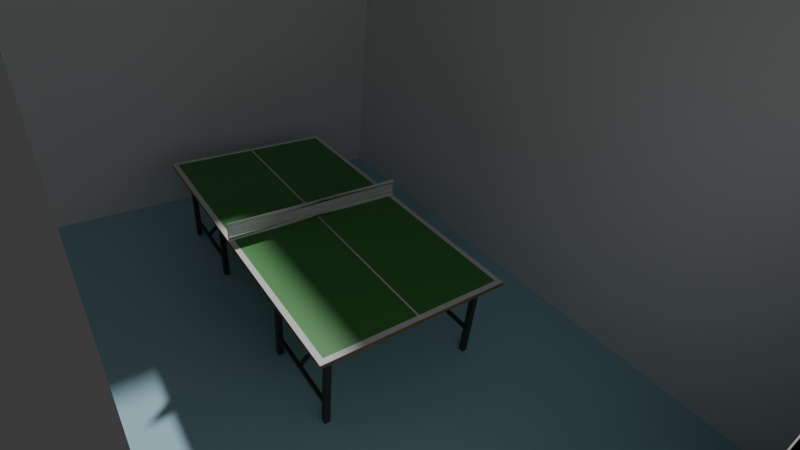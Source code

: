 # Source: Lab.blend  (saved by Blender 4.4.32; exported with 4.5.12 LTS)
import bpy
from mathutils import Matrix  # noqa: F401  (used for matrix-valued properties, if any)

bpy.ops.wm.read_factory_settings(use_empty=True)
scene = bpy.context.scene
scene.name = 'Scene'

# ---- collections
col_collection = bpy.data.collections.new('Collection'); scene.collection.children.link(col_collection)
col_walls = bpy.data.collections.new('Walls'); scene.collection.children.link(col_walls)

# ---- materials (node trees are filled in below, after node groups)
mat_w = bpy.data.materials.new('w')
mat_w.roughness = 1.0
mat_b_001 = bpy.data.materials.new('b.001')
mat_b_001.diffuse_color = (0.06712, 0.3166, 0.06595, 1.0)
mat_b_001.roughness = 0.5
mat_metal = bpy.data.materials.new('metal')
mat_metal.diffuse_color = (0.04955, 0.04955, 0.04955, 1.0)
mat_metal.roughness = 0.5
mat_br = bpy.data.materials.new('br')
mat_br.diffuse_color = (0.2668, 0.16, 0.06712, 1.0)
mat_br.roughness = 0.5
mat_floor = bpy.data.materials.new('Floor')
mat_wall = bpy.data.materials.new('Wall')

# ---- material node trees
mat_w.use_nodes = True; mat_w.node_tree.nodes.clear()
_N = mat_w.node_tree.nodes; _L = mat_w.node_tree.links
n0 = _N.new('ShaderNodeBsdfPrincipled'); n0.name = 'Principled BSDF'; n0.location = (10, 300)
n0.inputs[2].default_value = 1.0
n0.inputs[27].default_value = (0.8, 0.8, 0.8, 1.0)
n1 = _N.new('ShaderNodeOutputMaterial'); n1.name = 'Material Output'; n1.location = (300, 300)
n2 = _N.new('ShaderNodeNormalMap'); n2.name = 'Normal Map'; n2.location = (-300, -300)
n2.label = 'Normal/Map'
_L.new(n0.outputs[0], n1.inputs[0])
_L.new(n2.outputs[0], n0.inputs[5])
n1.is_active_output = True
mat_b_001.use_nodes = True; mat_b_001.node_tree.nodes.clear()
_N = mat_b_001.node_tree.nodes; _L = mat_b_001.node_tree.links
n0 = _N.new('ShaderNodeBsdfPrincipled'); n0.name = 'Principled BSDF'; n0.location = (10, 300)
n0.inputs[0].default_value = (0.06712, 0.3166, 0.06595, 1.0)
n0.inputs[27].default_value = (0.06712, 0.3166, 0.06595, 1.0)
n1 = _N.new('ShaderNodeOutputMaterial'); n1.name = 'Material Output'; n1.location = (300, 300)
n2 = _N.new('ShaderNodeNormalMap'); n2.name = 'Normal Map'; n2.location = (-300, -300)
n2.label = 'Normal/Map'
_L.new(n0.outputs[0], n1.inputs[0])
_L.new(n2.outputs[0], n0.inputs[5])
n1.is_active_output = True
mat_metal.use_nodes = True; mat_metal.node_tree.nodes.clear()
_N = mat_metal.node_tree.nodes; _L = mat_metal.node_tree.links
n0 = _N.new('ShaderNodeBsdfPrincipled'); n0.name = 'Principled BSDF'; n0.location = (10, 300)
n0.inputs[0].default_value = (0.04955, 0.04955, 0.04955, 1.0)
n0.inputs[27].default_value = (0.04955, 0.04955, 0.04955, 1.0)
n1 = _N.new('ShaderNodeOutputMaterial'); n1.name = 'Material Output'; n1.location = (300, 300)
n2 = _N.new('ShaderNodeNormalMap'); n2.name = 'Normal Map'; n2.location = (-300, -300)
n2.label = 'Normal/Map'
_L.new(n0.outputs[0], n1.inputs[0])
_L.new(n2.outputs[0], n0.inputs[5])
n1.is_active_output = True
mat_br.use_nodes = True; mat_br.node_tree.nodes.clear()
_N = mat_br.node_tree.nodes; _L = mat_br.node_tree.links
n0 = _N.new('ShaderNodeBsdfPrincipled'); n0.name = 'Principled BSDF'; n0.location = (10, 300)
n0.inputs[0].default_value = (0.2668, 0.16, 0.06712, 1.0)
n0.inputs[27].default_value = (0.2668, 0.16, 0.06712, 1.0)
n1 = _N.new('ShaderNodeOutputMaterial'); n1.name = 'Material Output'; n1.location = (300, 300)
n2 = _N.new('ShaderNodeNormalMap'); n2.name = 'Normal Map'; n2.location = (-300, -300)
n2.label = 'Normal/Map'
_L.new(n0.outputs[0], n1.inputs[0])
_L.new(n2.outputs[0], n0.inputs[5])
n1.is_active_output = True
mat_floor.use_nodes = True; mat_floor.node_tree.nodes.clear()
_N = mat_floor.node_tree.nodes; _L = mat_floor.node_tree.links
n0 = _N.new('ShaderNodeBsdfPrincipled'); n0.name = 'Principled BSDF'; n0.location = (10, 300)
n0.inputs[0].default_value = (0.4179, 0.6867, 0.7913, 1.0)
n1 = _N.new('ShaderNodeOutputMaterial'); n1.name = 'Material Output'; n1.location = (300, 300)
_L.new(n0.outputs[0], n1.inputs[0])
n1.is_active_output = True
mat_wall.use_nodes = True; mat_wall.node_tree.nodes.clear()
_N = mat_wall.node_tree.nodes; _L = mat_wall.node_tree.links
n0 = _N.new('ShaderNodeBsdfPrincipled'); n0.name = 'Principled BSDF'; n0.location = (10, 300)
n1 = _N.new('ShaderNodeOutputMaterial'); n1.name = 'Material Output'; n1.location = (300, 300)
_L.new(n0.outputs[0], n1.inputs[0])
n1.is_active_output = True

# ---- world
world_world = bpy.data.worlds.new('World'); scene.world = world_world
world_world.use_nodes = True; world_world.node_tree.nodes.clear()
_N = world_world.node_tree.nodes; _L = world_world.node_tree.links
n0 = _N.new('ShaderNodeOutputWorld'); n0.name = 'World Output'; n0.location = (300, 300)
n1 = _N.new('ShaderNodeBackground'); n1.name = 'Background'; n1.location = (10, 300)
n1.inputs[0].default_value = (0.05088, 0.05088, 0.05088, 1.0)
_L.new(n1.outputs[0], n0.inputs[0])
n0.is_active_output = True
world_world.color = (0.05088, 0.05088, 0.05088)
world_world.sun_shadow_jitter_overblur = 0.0

# ---- cameras
cam_camera = bpy.data.cameras.new('Camera')
cam_camera.clip_end = 100.0
cam_camera.lens = 23.46
cam_camera.ortho_scale = 7.314
cam_camera.lens_unit = 'FOV'

# ---- meshes
me_cube_005 = bpy.data.meshes.new('Cube.005')
me_cube_005.from_pydata([(5.789, -3.087, 0.006359), (5.789, -3.087, 2.394), (5.789, -2.884, 0.006359), (5.789, -2.884, 2.394), (5.992, -3.087, 0.006359), (5.992, -3.087, 2.394), (5.992, -2.884, 0.006359), (5.992, -2.884, 2.394), (2.474, -3.087, 0.006359), (2.474, -3.087, 2.394), (2.474, -2.884, 0.006359), (2.474, -2.884, 2.394), (2.677, -3.087, 0.006359), (2.677, -3.087, 2.394), (2.677, -2.884, 0.006359), (2.677, -2.884, 2.394), (2.65, -3.113, 0.7474), (5.818, -3.113, 0.7474), (2.65, -3.005, 0.7474), (5.818, -3.005, 0.7474), (2.65, -3.113, 0.64), (5.818, -3.113, 0.64), (2.65, -3.005, 0.64), (5.818, -3.005, 0.64), (4.288, -3.077, 0.7388), (4.288, -0.4238, 2.453), (4.18, -3.077, 0.7388), (4.18, -0.4238, 2.453), (4.288, -3.018, 0.6489), (4.288, -0.3652, 2.363), (4.18, -3.018, 0.6489), (4.18, -0.3652, 2.363), (6.514, -3.579, 2.376), (6.514, -3.579, 2.476), (6.514, -3.379, 2.376), (6.514, -3.379, 2.476), (6.314, -3.579, 2.376), (6.314, -3.579, 2.476), (6.314, -3.379, 2.476), (6.314, -3.379, 2.376), (6.514, -0.0359, 2.376), (6.514, -0.0359, 2.476), (6.314, -0.0359, 2.376), (6.314, -0.0359, 2.476), (0.01786, -3.579, 2.476), (0.01786, -3.379, 2.376), (0.01786, -3.579, 2.376), (0.01786, -3.379, 2.476), (0.01786, -0.0359, 2.376), (0.01786, -0.0359, 2.476), (-0.02006, -3.586, 2.48), (-0.02006, -3.586, 2.585), (-0.02006, -3.586, 2.888), (-0.02006, -3.586, 2.993), (-0.02006, -3.559, 2.888), (-0.02006, -3.559, 2.993), (-0.02006, -3.559, 2.48), (-0.02006, -3.559, 2.585), (-0.02006, -3.559, 2.612), (-0.02006, -3.559, 2.634), (-0.02006, -3.559, 2.659), (-0.02006, -3.559, 2.68), (-0.02006, -3.559, 2.705), (-0.02006, -3.559, 2.727), (-0.02006, -3.559, 2.752), (-0.02006, -3.559, 2.774), (-0.02006, -3.559, 2.797), (-0.02006, -3.559, 2.819), (-0.02006, -3.559, 2.843), (-0.02006, -3.559, 2.865), (-5.789, -3.087, 0.006359), (-5.789, -3.087, 2.394), (-5.789, -2.884, 0.006359), (-5.789, -2.884, 2.394), (-5.992, -3.087, 0.006359), (-5.992, -3.087, 2.394), (-5.992, -2.884, 0.006359), (-5.992, -2.884, 2.394), (-2.474, -3.087, 0.006359), (-2.474, -3.087, 2.394), (-2.474, -2.884, 0.006359), (-2.474, -2.884, 2.394), (-2.677, -3.087, 0.006359), (-2.677, -3.087, 2.394), (-2.677, -2.884, 0.006359), (-2.677, -2.884, 2.394), (-2.65, -3.113, 0.7474), (-5.818, -3.113, 0.7474), (-2.65, -3.005, 0.7474), (-5.818, -3.005, 0.7474), (-2.65, -3.113, 0.64), (-5.818, -3.113, 0.64), (-2.65, -3.005, 0.64), (-5.818, -3.005, 0.64), (-4.288, -3.077, 0.7388), (-4.288, -0.4238, 2.453), (-4.18, -3.077, 0.7388), (-4.18, -0.4238, 2.453), (-4.288, -3.018, 0.6489), (-4.288, -0.3652, 2.363), (-4.18, -3.018, 0.6489), (-4.18, -0.3652, 2.363), (0.0, -3.579, 2.376), (0.0, -3.579, 2.476), (-6.514, -3.579, 2.376), (-6.514, -3.579, 2.476), (0.0, -3.379, 2.376), (0.0, -3.379, 2.476), (-6.514, -3.379, 2.376), (-6.514, -3.379, 2.476), (-6.314, -3.579, 2.376), (-6.314, -3.579, 2.476), (-6.314, -3.379, 2.476), (-6.314, -3.379, 2.376), (0.0, -0.0359, 2.476), (-6.514, -0.0359, 2.376), (0.0, -0.0359, 2.376), (-6.514, -0.0359, 2.476), (-6.314, -0.0359, 2.376), (-6.314, -0.0359, 2.476), (-0.01786, -3.579, 2.476), (-0.01786, -3.379, 2.376), (-0.01786, -3.579, 2.376), (-0.01786, -3.379, 2.476), (-0.01786, -0.0359, 2.376), (-0.01786, -0.0359, 2.476), (0.02006, -3.586, 2.48), (0.02006, -3.586, 2.585), (0.0, -3.586, 2.48), (0.0, -3.586, 2.585), (0.02006, -3.586, 2.888), (0.02006, -3.586, 2.993), (0.0, -3.586, 2.888), (0.0, -3.586, 2.993), (0.02006, -3.559, 2.888), (0.02006, -3.559, 2.993), (0.0, -3.559, 2.888), (0.0, -3.559, 2.993), (0.02006, -3.559, 2.48), (0.02006, -3.559, 2.585), (0.0, -3.559, 2.48), (0.0, -3.559, 2.585), (0.02006, -3.559, 2.612), (0.02006, -3.559, 2.634), (0.0, -3.559, 2.612), (0.0, -3.559, 2.634), (0.02006, -3.559, 2.659), (0.02006, -3.559, 2.68), (0.0, -3.559, 2.659), (0.0, -3.559, 2.68), (0.02006, -3.559, 2.705), (0.02006, -3.559, 2.727), (0.0, -3.559, 2.705), (0.0, -3.559, 2.727), (0.02006, -3.559, 2.752), (0.02006, -3.559, 2.774), (0.0, -3.559, 2.752), (0.0, -3.559, 2.774), (0.02006, -3.559, 2.797), (0.02006, -3.559, 2.819), (0.0, -3.559, 2.797), (0.0, -3.559, 2.819), (0.02006, -3.559, 2.843), (0.02006, -3.559, 2.865), (0.0, -3.559, 2.843), (0.0, -3.559, 2.865), (5.789, 3.087, 0.006359), (5.789, 3.087, 2.394), (5.789, 2.884, 0.006359), (5.789, 2.884, 2.394), (5.992, 3.087, 0.006359), (5.992, 3.087, 2.394), (5.992, 2.884, 0.006359), (5.992, 2.884, 2.394), (2.474, 3.087, 0.006359), (2.474, 3.087, 2.394), (2.474, 2.884, 0.006359), (2.474, 2.884, 2.394), (2.677, 3.087, 0.006359), (2.677, 3.087, 2.394), (2.677, 2.884, 0.006359), (2.677, 2.884, 2.394), (2.65, 3.113, 0.7474), (5.818, 3.113, 0.7474), (2.65, 3.005, 0.7474), (5.818, 3.005, 0.7474), (2.65, 3.113, 0.64), (5.818, 3.113, 0.64), (2.65, 3.005, 0.64), (5.818, 3.005, 0.64), (4.288, 3.077, 0.7388), (4.288, 0.4238, 2.453), (4.18, 3.077, 0.7388), (4.18, 0.4238, 2.453), (4.288, 3.018, 0.6489), (4.288, 0.3652, 2.363), (4.18, 3.018, 0.6489), (4.18, 0.3652, 2.363), (6.514, 3.579, 2.376), (6.514, 3.579, 2.476), (6.514, 0.0, 2.376), (6.514, 0.0, 2.476), (6.514, 3.379, 2.376), (6.514, 3.379, 2.476), (6.314, 0.0, 2.376), (6.314, 0.0, 2.476), (6.314, 3.579, 2.376), (6.314, 3.579, 2.476), (6.314, 3.379, 2.476), (6.314, 3.379, 2.376), (6.514, 0.0359, 2.376), (6.514, 0.0359, 2.476), (6.314, 0.0359, 2.376), (6.314, 0.0359, 2.476), (0.01786, 0.0, 2.376), (0.01786, 3.579, 2.476), (0.01786, 3.379, 2.376), (0.01786, 0.0, 2.476), (0.01786, 3.579, 2.376), (0.01786, 3.379, 2.476), (0.01786, 0.0359, 2.376), (0.01786, 0.0359, 2.476), (-0.02006, 3.586, 2.48), (-0.02006, 3.586, 2.585), (-0.02006, 0.0, 2.48), (-0.02006, 0.0, 2.585), (-0.02006, 3.586, 2.888), (-0.02006, 3.586, 2.993), (-0.02006, 0.0, 2.888), (-0.02006, 0.0, 2.993), (-0.02006, 3.559, 2.888), (-0.02006, 3.559, 2.993), (-0.02006, 3.559, 2.48), (-0.02006, 3.559, 2.585), (-0.02006, 0.0, 2.612), (-0.02006, 0.0, 2.634), (-0.02006, 3.559, 2.612), (-0.02006, 3.559, 2.634), (-0.02006, 0.0, 2.659), (-0.02006, 0.0, 2.68), (-0.02006, 3.559, 2.659), (-0.02006, 3.559, 2.68), (-0.02006, 0.0, 2.705), (-0.02006, 0.0, 2.727), (-0.02006, 3.559, 2.705), (-0.02006, 3.559, 2.727), (-0.02006, 0.0, 2.752), (-0.02006, 0.0, 2.774), (-0.02006, 3.559, 2.752), (-0.02006, 3.559, 2.774), (-0.02006, 0.0, 2.797), (-0.02006, 0.0, 2.819), (-0.02006, 3.559, 2.797), (-0.02006, 3.559, 2.819), (-0.02006, 0.0, 2.843), (-0.02006, 0.0, 2.865), (-0.02006, 3.559, 2.843), (-0.02006, 3.559, 2.865), (-5.789, 3.087, 0.006359), (-5.789, 3.087, 2.394), (-5.789, 2.884, 0.006359), (-5.789, 2.884, 2.394), (-5.992, 3.087, 0.006359), (-5.992, 3.087, 2.394), (-5.992, 2.884, 0.006359), (-5.992, 2.884, 2.394), (-2.474, 3.087, 0.006359), (-2.474, 3.087, 2.394), (-2.474, 2.884, 0.006359), (-2.474, 2.884, 2.394), (-2.677, 3.087, 0.006359), (-2.677, 3.087, 2.394), (-2.677, 2.884, 0.006359), (-2.677, 2.884, 2.394), (-2.65, 3.113, 0.7474), (-5.818, 3.113, 0.7474), (-2.65, 3.005, 0.7474), (-5.818, 3.005, 0.7474), (-2.65, 3.113, 0.64), (-5.818, 3.113, 0.64), (-2.65, 3.005, 0.64), (-5.818, 3.005, 0.64), (-4.288, 3.077, 0.7388), (-4.288, 0.4238, 2.453), (-4.18, 3.077, 0.7388), (-4.18, 0.4238, 2.453), (-4.288, 3.018, 0.6489), (-4.288, 0.3652, 2.363), (-4.18, 3.018, 0.6489), (-4.18, 0.3652, 2.363), (0.0, 3.579, 2.376), (0.0, 3.579, 2.476), (0.0, 0.0, 2.376), (0.0, 0.0, 2.476), (-6.514, 3.579, 2.376), (-6.514, 3.579, 2.476), (-6.514, 0.0, 2.376), (-6.514, 0.0, 2.476), (0.0, 3.379, 2.376), (0.0, 3.379, 2.476), (-6.514, 3.379, 2.376), (-6.514, 3.379, 2.476), (-6.314, 0.0, 2.376), (-6.314, 0.0, 2.476), (-6.314, 3.579, 2.376), (-6.314, 3.579, 2.476), (-6.314, 3.379, 2.476), (-6.314, 3.379, 2.376), (0.0, 0.0359, 2.476), (-6.514, 0.0359, 2.376), (0.0, 0.0359, 2.376), (-6.514, 0.0359, 2.476), (-6.314, 0.0359, 2.376), (-6.314, 0.0359, 2.476), (-0.01786, 0.0, 2.376), (-0.01786, 3.579, 2.476), (-0.01786, 3.379, 2.376), (-0.01786, 0.0, 2.476), (-0.01786, 3.579, 2.376), (-0.01786, 3.379, 2.476), (-0.01786, 0.0359, 2.376), (-0.01786, 0.0359, 2.476), (0.02006, 3.586, 2.48), (0.02006, 3.586, 2.585), (0.02006, 0.0, 2.48), (0.02006, 0.0, 2.585), (0.0, 3.586, 2.48), (0.0, 3.586, 2.585), (0.0, 0.0, 2.48), (0.0, 0.0, 2.585), (0.02006, 3.586, 2.888), (0.02006, 3.586, 2.993), (0.02006, 0.0, 2.888), (0.02006, 0.0, 2.993), (0.0, 3.586, 2.888), (0.0, 3.586, 2.993), (0.0, 0.0, 2.888), (0.0, 0.0, 2.993), (0.02006, 3.559, 2.888), (0.02006, 3.559, 2.993), (0.0, 3.559, 2.888), (0.0, 3.559, 2.993), (0.02006, 3.559, 2.48), (0.02006, 3.559, 2.585), (0.0, 3.559, 2.48), (0.0, 3.559, 2.585), (0.02006, 0.0, 2.612), (0.02006, 0.0, 2.634), (0.0, 0.0, 2.612), (0.0, 0.0, 2.634), (0.02006, 3.559, 2.612), (0.02006, 3.559, 2.634), (0.0, 3.559, 2.612), (0.0, 3.559, 2.634), (0.02006, 0.0, 2.659), (0.02006, 0.0, 2.68), (0.0, 0.0, 2.659), (0.0, 0.0, 2.68), (0.02006, 3.559, 2.659), (0.02006, 3.559, 2.68), (0.0, 3.559, 2.659), (0.0, 3.559, 2.68), (0.02006, 0.0, 2.705), (0.02006, 0.0, 2.727), (0.0, 0.0, 2.705), (0.0, 0.0, 2.727), (0.02006, 3.559, 2.705), (0.02006, 3.559, 2.727), (0.0, 3.559, 2.705), (0.0, 3.559, 2.727), (0.02006, 0.0, 2.752), (0.02006, 0.0, 2.774), (0.0, 0.0, 2.752), (0.0, 0.0, 2.774), (0.02006, 3.559, 2.752), (0.02006, 3.559, 2.774), (0.0, 3.559, 2.752), (0.0, 3.559, 2.774), (0.02006, 0.0, 2.797), (0.02006, 0.0, 2.819), (0.0, 0.0, 2.797), (0.0, 0.0, 2.819), (0.02006, 3.559, 2.797), (0.02006, 3.559, 2.819), (0.0, 3.559, 2.797), (0.0, 3.559, 2.819), (0.02006, 0.0, 2.843), (0.02006, 0.0, 2.865), (0.0, 0.0, 2.843), (0.0, 0.0, 2.865), (0.02006, 3.559, 2.843), (0.02006, 3.559, 2.865), (0.0, 3.559, 2.843), (0.0, 3.559, 2.865)], [], [(0, 1, 3, 2), (2, 3, 7, 6), (6, 7, 5, 4), (4, 5, 1, 0), (2, 6, 4, 0), (7, 3, 1, 5), (8, 9, 11, 10), (10, 11, 15, 14), (14, 15, 13, 12), (12, 13, 9, 8), (10, 14, 12, 8), (15, 11, 9, 13), (16, 17, 19, 18), (18, 19, 23, 22), (22, 23, 21, 20), (20, 21, 17, 16), (18, 22, 20, 16), (23, 19, 17, 21), (24, 25, 27, 26), (26, 27, 31, 30), (30, 31, 29, 28), (28, 29, 25, 24), (26, 30, 28, 24), (31, 27, 25, 29), (34, 35, 33, 32), (46, 44, 103, 102), (39, 34, 32, 36), (47, 107, 103, 44), (49, 114, 107, 47), (42, 40, 34, 39), (40, 41, 35, 34), (48, 42, 39, 45), (41, 43, 38, 35), (35, 38, 37, 33), (45, 39, 36, 46), (32, 33, 37, 36), (201, 205, 43, 41), (214, 204, 42, 48), (200, 201, 41, 40), (204, 200, 40, 42), (217, 293, 114, 49), (205, 217, 49, 43), (292, 214, 48, 116), (106, 45, 46, 102), (116, 48, 45, 106), (43, 49, 47, 38), (38, 47, 44, 37), (36, 37, 44, 46), (56, 57, 225, 224), (128, 129, 51, 50), (56, 140, 128, 50), (141, 57, 51, 129), (54, 55, 229, 228), (132, 133, 53, 52), (54, 136, 132, 52), (137, 55, 53, 133), (337, 229, 55, 137), (228, 336, 136, 54), (52, 53, 55, 54), (329, 225, 57, 141), (224, 328, 140, 56), (50, 51, 57, 56), (129, 51, 52, 132), (54, 57, 51, 52), (136, 141, 57, 54), (58, 59, 235, 234), (349, 235, 59, 145), (234, 348, 144, 58), (60, 61, 239, 238), (357, 239, 61, 149), (238, 356, 148, 60), (62, 63, 243, 242), (365, 243, 63, 153), (242, 364, 152, 62), (64, 65, 247, 246), (373, 247, 65, 157), (246, 372, 156, 64), (66, 67, 251, 250), (381, 251, 67, 161), (250, 380, 160, 66), (68, 69, 255, 254), (389, 255, 69, 165), (254, 388, 164, 68), (70, 72, 73, 71), (72, 76, 77, 73), (76, 74, 75, 77), (74, 70, 71, 75), (72, 70, 74, 76), (77, 75, 71, 73), (78, 80, 81, 79), (80, 84, 85, 81), (84, 82, 83, 85), (82, 78, 79, 83), (80, 78, 82, 84), (85, 83, 79, 81), (86, 88, 89, 87), (88, 92, 93, 89), (92, 90, 91, 93), (90, 86, 87, 91), (88, 86, 90, 92), (93, 91, 87, 89), (94, 96, 97, 95), (96, 100, 101, 97), (100, 98, 99, 101), (98, 94, 95, 99), (96, 94, 98, 100), (101, 99, 95, 97), (116, 292, 293, 114), (108, 104, 105, 109), (122, 102, 103, 120), (113, 110, 104, 108), (123, 120, 103, 107), (125, 123, 107, 114), (118, 113, 108, 115), (115, 108, 109, 117), (102, 106, 107, 103), (124, 121, 113, 118), (117, 109, 112, 119), (109, 105, 111, 112), (121, 122, 110, 113), (104, 110, 111, 105), (297, 117, 119, 303), (314, 124, 118, 302), (296, 115, 117, 297), (302, 118, 115, 296), (317, 125, 114, 293), (106, 116, 114, 107), (303, 119, 125, 317), (292, 116, 124, 314), (106, 102, 122, 121), (116, 106, 121, 124), (119, 112, 123, 125), (112, 111, 120, 123), (110, 122, 120, 111), (138, 324, 325, 139), (140, 128, 129, 141), (128, 126, 127, 129), (138, 126, 128, 140), (141, 129, 127, 139), (134, 332, 333, 135), (136, 132, 133, 137), (132, 130, 131, 133), (134, 130, 132, 136), (137, 133, 131, 135), (337, 137, 135, 333), (332, 134, 136, 336), (336, 136, 137, 337), (130, 134, 135, 131), (329, 141, 139, 325), (324, 138, 140, 328), (328, 140, 141, 329), (126, 138, 139, 127), (129, 132, 130, 127), (134, 130, 127, 139), (136, 134, 139, 141), (142, 346, 347, 143), (349, 145, 143, 347), (346, 142, 144, 348), (348, 144, 145, 349), (146, 354, 355, 147), (357, 149, 147, 355), (354, 146, 148, 356), (356, 148, 149, 357), (150, 362, 363, 151), (365, 153, 151, 363), (362, 150, 152, 364), (364, 152, 153, 365), (154, 370, 371, 155), (373, 157, 155, 371), (370, 154, 156, 372), (372, 156, 157, 373), (158, 378, 379, 159), (381, 161, 159, 379), (378, 158, 160, 380), (380, 160, 161, 381), (162, 386, 387, 163), (389, 165, 163, 387), (386, 162, 164, 388), (388, 164, 165, 389), (166, 168, 169, 167), (168, 172, 173, 169), (172, 170, 171, 173), (170, 166, 167, 171), (168, 166, 170, 172), (173, 171, 167, 169), (174, 176, 177, 175), (176, 180, 181, 177), (180, 178, 179, 181), (178, 174, 175, 179), (176, 174, 178, 180), (181, 179, 175, 177), (182, 184, 185, 183), (184, 188, 189, 185), (188, 186, 187, 189), (186, 182, 183, 187), (184, 182, 186, 188), (189, 187, 183, 185), (190, 192, 193, 191), (192, 196, 197, 193), (196, 194, 195, 197), (194, 190, 191, 195), (192, 190, 194, 196), (197, 195, 191, 193), (204, 200, 201, 205), (202, 198, 199, 203), (218, 290, 291, 215), (209, 206, 198, 202), (219, 215, 291, 299), (221, 219, 299, 308), (212, 209, 202, 210), (210, 202, 203, 211), (220, 216, 209, 212), (211, 203, 208, 213), (203, 199, 207, 208), (216, 218, 206, 209), (198, 206, 207, 199), (214, 204, 205, 217), (201, 211, 213, 205), (214, 220, 212, 204), (200, 210, 211, 201), (204, 212, 210, 200), (217, 221, 308, 293), (205, 213, 221, 217), (292, 310, 220, 214), (292, 214, 217, 293), (298, 290, 218, 216), (310, 298, 216, 220), (213, 208, 219, 221), (208, 207, 215, 219), (206, 218, 215, 207), (232, 224, 225, 233), (224, 328, 329, 225), (326, 222, 223, 327), (232, 222, 326, 344), (345, 327, 223, 233), (230, 228, 229, 231), (228, 336, 337, 229), (334, 226, 227, 335), (230, 226, 334, 340), (341, 335, 227, 231), (337, 341, 231, 229), (228, 230, 340, 336), (226, 230, 231, 227), (329, 345, 233, 225), (224, 232, 344, 328), (222, 232, 233, 223), (327, 334, 226, 223), (230, 226, 223, 233), (340, 230, 233, 345), (236, 234, 235, 237), (349, 353, 237, 235), (234, 236, 352, 348), (240, 238, 239, 241), (357, 361, 241, 239), (238, 240, 360, 356), (244, 242, 243, 245), (365, 369, 245, 243), (242, 244, 368, 364), (248, 246, 247, 249), (373, 377, 249, 247), (246, 248, 376, 372), (252, 250, 251, 253), (381, 385, 253, 251), (250, 252, 384, 380), (256, 254, 255, 257), (389, 393, 257, 255), (254, 256, 392, 388), (258, 259, 261, 260), (260, 261, 265, 264), (264, 265, 263, 262), (262, 263, 259, 258), (260, 264, 262, 258), (265, 261, 259, 263), (266, 267, 269, 268), (268, 269, 273, 272), (272, 273, 271, 270), (270, 271, 267, 266), (268, 272, 270, 266), (273, 269, 267, 271), (274, 275, 277, 276), (276, 277, 281, 280), (280, 281, 279, 278), (278, 279, 275, 274), (276, 280, 278, 274), (281, 277, 275, 279), (282, 283, 285, 284), (284, 285, 289, 288), (288, 289, 287, 286), (286, 287, 283, 282), (284, 288, 286, 282), (289, 285, 283, 287), (310, 308, 293, 292), (302, 303, 297, 296), (300, 301, 295, 294), (318, 315, 291, 290), (307, 300, 294, 304), (319, 299, 291, 315), (321, 308, 299, 319), (312, 309, 300, 307), (309, 311, 301, 300), (290, 291, 299, 298), (320, 312, 307, 316), (311, 313, 306, 301), (301, 306, 305, 295), (316, 307, 304, 318), (294, 295, 305, 304), (314, 317, 303, 302), (297, 303, 313, 311), (314, 302, 312, 320), (296, 297, 311, 309), (302, 296, 309, 312), (317, 293, 308, 321), (298, 299, 308, 310), (303, 317, 321, 313), (292, 314, 320, 310), (292, 293, 317, 314), (298, 316, 318, 290), (310, 320, 316, 298), (313, 321, 319, 306), (306, 319, 315, 305), (304, 305, 315, 318), (342, 343, 325, 324), (324, 325, 329, 328), (344, 345, 327, 326), (326, 327, 323, 322), (342, 344, 326, 322), (345, 343, 323, 327), (338, 339, 333, 332), (332, 333, 337, 336), (340, 341, 335, 334), (334, 335, 331, 330), (338, 340, 334, 330), (341, 339, 331, 335), (337, 333, 339, 341), (332, 336, 340, 338), (336, 337, 341, 340), (330, 331, 339, 338), (329, 325, 343, 345), (324, 328, 344, 342), (328, 329, 345, 344), (322, 323, 343, 342), (327, 323, 330, 334), (338, 343, 323, 330), (340, 345, 343, 338), (350, 351, 347, 346), (349, 347, 351, 353), (346, 348, 352, 350), (348, 349, 353, 352), (358, 359, 355, 354), (357, 355, 359, 361), (354, 356, 360, 358), (356, 357, 361, 360), (366, 367, 363, 362), (365, 363, 367, 369), (362, 364, 368, 366), (364, 365, 369, 368), (374, 375, 371, 370), (373, 371, 375, 377), (370, 372, 376, 374), (372, 373, 377, 376), (382, 383, 379, 378), (381, 379, 383, 385), (378, 380, 384, 382), (380, 381, 385, 384), (390, 391, 387, 386), (389, 387, 391, 393), (386, 388, 392, 390), (388, 389, 393, 392)])
me_cube_005.polygons.foreach_set('use_smooth', [True] * 368)
me_cube_005.polygons.foreach_set('material_index', [2, 2, 2, 2, 2, 2, 2, 2, 2, 2, 2, 2, 2, 2, 2, 2, 2, 2, 2, 2, 2, 2, 2, 2, 3, 3, 1, 0, 0, 1, 3, 1, 0, 0, 1, 3, 0, 0, 3, 0, 0, 0, 0, 1, 1, 1, 0, 3, 0, 0, 0, 0, 0, 0, 0, 0, 0, 0, 0, 0, 0, 0, 0, 0, 0, 0, 0, 0, 0, 0, 0, 0, 0, 0, 0, 0, 0, 0, 0, 0, 0, 0, 0, 2, 2, 2, 2, 2, 2, 2, 2, 2, 2, 2, 2, 2, 2, 2, 2, 2, 2, 2, 2, 2, 2, 2, 2, 0, 3, 3, 1, 0, 0, 1, 3, 0, 1, 0, 0, 1, 3, 0, 0, 3, 0, 0, 0, 0, 0, 1, 1, 1, 0, 3, 0, 0, 0, 0, 0, 0, 0, 0, 0, 0, 0, 0, 0, 0, 0, 0, 0, 0, 0, 0, 0, 0, 0, 0, 0, 0, 0, 0, 0, 0, 0, 0, 0, 0, 0, 0, 0, 0, 0, 0, 0, 0, 0, 0, 0, 2, 2, 2, 2, 2, 2, 2, 2, 2, 2, 2, 2, 2, 2, 2, 2, 2, 2, 2, 2, 2, 2, 2, 2, 0, 3, 3, 1, 0, 0, 1, 3, 1, 0, 0, 1, 3, 0, 0, 0, 3, 0, 0, 0, 0, 0, 1, 1, 1, 0, 3, 0, 0, 0, 0, 0, 0, 0, 0, 0, 0, 0, 0, 0, 0, 0, 0, 0, 0, 0, 0, 0, 0, 0, 0, 0, 0, 0, 0, 0, 0, 0, 0, 0, 0, 0, 0, 0, 2, 2, 2, 2, 2, 2, 2, 2, 2, 2, 2, 2, 2, 2, 2, 2, 2, 2, 2, 2, 2, 2, 2, 2, 0, 0, 3, 3, 1, 0, 0, 1, 3, 0, 1, 0, 0, 1, 3, 0, 0, 0, 3, 0, 0, 0, 0, 0, 0, 1, 1, 1, 0, 3, 0, 0, 0, 0, 0, 0, 0, 0, 0, 0, 0, 0, 0, 0, 0, 0, 0, 0, 0, 0, 0, 0, 0, 0, 0, 0, 0, 0, 0, 0, 0, 0, 0, 0, 0, 0, 0, 0, 0, 0, 0, 0, 0, 0, 0, 0, 0])
_k = set([(0, 1), (0, 2), (0, 4), (1, 3), (1, 5), (2, 3), (2, 6), (3, 7), (4, 5), (4, 6), (5, 7), (6, 7), (8, 9), (8, 10), (8, 12), (9, 11), (9, 13), (10, 11), (10, 14), (11, 15), (12, 13), (12, 14), (13, 15), (14, 15), (16, 17), (16, 18), (16, 20), (17, 19), (17, 21), (18, 19), (18, 22), (19, 23), (20, 21), (20, 22), (21, 23), (22, 23), (24, 25), (24, 26), (24, 28), (25, 27), (25, 29), (26, 27), (26, 30), (27, 31), (28, 29), (28, 30), (29, 31), (30, 31), (32, 33), (32, 34), (32, 36), (33, 35), (33, 37), (34, 40), (35, 41), (36, 46), (37, 44), (40, 200), (41, 201), (44, 103), (46, 102), (50, 51), (50, 56), (50, 128), (52, 53), (53, 55), (53, 133), (54, 57), (54, 228), (55, 229), (56, 57), (56, 224), (57, 225), (58, 234), (59, 235), (60, 238), (61, 239), (62, 242), (63, 243), (64, 246), (65, 247), (66, 250), (67, 251), (68, 254), (69, 255), (70, 71), (70, 72), (70, 74), (71, 73), (71, 75), (72, 73), (72, 76), (73, 77), (74, 75), (74, 76), (75, 77), (76, 77), (78, 79), (78, 80), (78, 82), (79, 81), (79, 83), (80, 81), (80, 84), (81, 85), (82, 83), (82, 84), (83, 85), (84, 85), (86, 87), (86, 88), (86, 90), (87, 89), (87, 91), (88, 89), (88, 92), (89, 93), (90, 91), (90, 92), (91, 93), (92, 93), (94, 95), (94, 96), (94, 98), (95, 97), (95, 99), (96, 97), (96, 100), (97, 101), (98, 99), (98, 100), (99, 101), (100, 101), (102, 122), (103, 120), (104, 105), (104, 108), (104, 110), (105, 109), (105, 111), (108, 115), (109, 117), (110, 122), (111, 120), (115, 296), (117, 297), (126, 127), (126, 128), (126, 138), (130, 131), (131, 133), (131, 135), (134, 135), (134, 139), (134, 332), (135, 333), (138, 324), (139, 325), (142, 346), (143, 347), (146, 354), (147, 355), (150, 362), (151, 363), (154, 370), (155, 371), (158, 378), (159, 379), (162, 386), (163, 387), (166, 167), (166, 168), (166, 170), (167, 169), (167, 171), (168, 169), (168, 172), (169, 173), (170, 171), (170, 172), (171, 173), (172, 173), (174, 175), (174, 176), (174, 178), (175, 177), (175, 179), (176, 177), (176, 180), (177, 181), (178, 179), (178, 180), (179, 181), (180, 181), (182, 183), (182, 184), (182, 186), (183, 185), (183, 187), (184, 185), (184, 188), (185, 189), (186, 187), (186, 188), (187, 189), (188, 189), (190, 191), (190, 192), (190, 194), (191, 193), (191, 195), (192, 193), (192, 196), (193, 197), (194, 195), (194, 196), (195, 197), (196, 197), (198, 199), (198, 202), (198, 206), (199, 203), (199, 207), (200, 210), (201, 211), (202, 210), (203, 211), (206, 218), (207, 215), (215, 291), (218, 290), (222, 223), (222, 232), (222, 326), (224, 232), (225, 233), (226, 227), (227, 231), (227, 335), (228, 230), (229, 231), (230, 231), (230, 233), (234, 236), (235, 237), (238, 240), (239, 241), (242, 244), (243, 245), (246, 248), (247, 249), (250, 252), (251, 253), (254, 256), (255, 257), (258, 259), (258, 260), (258, 262), (259, 261), (259, 263), (260, 261), (260, 264), (261, 265), (262, 263), (262, 264), (263, 265), (264, 265), (266, 267), (266, 268), (266, 270), (267, 269), (267, 271), (268, 269), (268, 272), (269, 273), (270, 271), (270, 272), (271, 273), (272, 273), (274, 275), (274, 276), (274, 278), (275, 277), (275, 279), (276, 277), (276, 280), (277, 281), (278, 279), (278, 280), (279, 281), (280, 281), (282, 283), (282, 284), (282, 286), (283, 285), (283, 287), (284, 285), (284, 288), (285, 289), (286, 287), (286, 288), (287, 289), (288, 289), (290, 318), (291, 315), (294, 295), (294, 300), (294, 304), (295, 301), (295, 305), (296, 309), (297, 311), (300, 309), (301, 311), (304, 318), (305, 315), (322, 323), (322, 326), (322, 342), (324, 342), (325, 343), (330, 331), (331, 335), (331, 339), (332, 338), (333, 339), (338, 343), (342, 343), (346, 350), (347, 351), (354, 358), (355, 359), (362, 366), (363, 367), (370, 374), (371, 375), (378, 382), (379, 383), (386, 390), (387, 391)])
me_cube_005.attributes.new('sharp_edge', 'BOOLEAN', 'EDGE').data.foreach_set('value', [ (min(e.vertices), max(e.vertices)) in _k for e in me_cube_005.edges])
_uv = me_cube_005.uv_layers.new(name='UVMap')
_uv.uv.foreach_set('vector', [0.375, 0.0, 0.625, 0.0, 0.625, 0.25, 0.375, 0.25, 0.375, 0.25, 0.625, 0.25, 0.625, 0.5, 0.375, 0.5, 0.375, 0.5, 0.625, 0.5, 0.625, 0.75, 0.375, 0.75, 0.375, 0.75, 0.625, 0.75, 0.625, 1.0, 0.375, 1.0, 0.125, 0.5, 0.375, 0.5, 0.375, 0.75, 0.125, 0.75, 0.625, 0.5, 0.875, 0.5, 0.875, 0.75, 0.625, 0.75, 0.375, 0.0, 0.625, 0.0, 0.625, 0.25, 0.375, 0.25, 0.375, 0.25, 0.625, 0.25, 0.625, 0.5, 0.375, 0.5, 0.375, 0.5, 0.625, 0.5, 0.625, 0.75, 0.375, 0.75, 0.375, 0.75, 0.625, 0.75, 0.625, 1.0, 0.375, 1.0, 0.125, 0.5, 0.375, 0.5, 0.375, 0.75, 0.125, 0.75, 0.625, 0.5, 0.875, 0.5, 0.875, 0.75, 0.625, 0.75, 0.375, 0.0, 0.625, 0.0, 0.625, 0.25, 0.375, 0.25, 0.375, 0.25, 0.625, 0.25, 0.625, 0.5, 0.375, 0.5, 0.375, 0.5, 0.625, 0.5, 0.625, 0.75, 0.375, 0.75, 0.375, 0.75, 0.625, 0.75, 0.625, 1.0, 0.375, 1.0, 0.125, 0.5, 0.375, 0.5, 0.375, 0.75, 0.125, 0.75, 0.625, 0.5, 0.875, 0.5, 0.875, 0.75, 0.625, 0.75, 0.375, 0.0, 0.625, 0.0, 0.625, 0.25, 0.375, 0.25, 0.375, 0.25, 0.625, 0.25, 0.625, 0.5, 0.375, 0.5, 0.375, 0.5, 0.625, 0.5, 0.625, 0.75, 0.375, 0.75, 0.375, 0.75, 0.625, 0.75, 0.625, 1.0, 0.375, 1.0, 0.125, 0.5, 0.375, 0.5, 0.375, 0.75, 0.125, 0.75, 0.625, 0.5, 0.875, 0.5, 0.875, 0.75, 0.625, 0.75, 0.375, 0.725, 0.625, 0.725, 0.625, 0.75, 0.375, 0.75, 0.375, 0.9985, 0.625, 0.9985, 0.625, 1.0, 0.375, 1.0, 0.35, 0.725, 0.375, 0.725, 0.375, 0.75, 0.35, 0.75, 0.8735, 0.725, 0.875, 0.725, 0.875, 0.75, 0.8735, 0.75, 0.8735, 0.5113, 0.875, 0.5113, 0.875, 0.725, 0.8735, 0.725, 0.35, 0.5113, 0.375, 0.5113, 0.375, 0.725, 0.35, 0.725, 0.375, 0.5113, 0.625, 0.5113, 0.625, 0.725, 0.375, 0.725, 0.1265, 0.5113, 0.35, 0.5113, 0.35, 0.725, 0.1265, 0.725, 0.625, 0.5113, 0.65, 0.5113, 0.65, 0.725, 0.625, 0.725, 0.625, 0.725, 0.65, 0.725, 0.65, 0.75, 0.625, 0.75, 0.1265, 0.725, 0.35, 0.725, 0.35, 0.75, 0.1265, 0.75, 0.375, 0.75, 0.625, 0.75, 0.625, 0.775, 0.375, 0.775, 0.625, 0.5, 0.65, 0.5, 0.65, 0.5113, 0.625, 0.5113, 0.1265, 0.5, 0.35, 0.5, 0.35, 0.5113, 0.1265, 0.5113, 0.375, 0.5, 0.625, 0.5, 0.625, 0.5113, 0.375, 0.5113, 0.35, 0.5, 0.375, 0.5, 0.375, 0.5113, 0.35, 0.5113, 0.8735, 0.5, 0.875, 0.5, 0.875, 0.5113, 0.8735, 0.5113, 0.65, 0.5, 0.8735, 0.5, 0.8735, 0.5113, 0.65, 0.5113, 0.125, 0.5, 0.1265, 0.5, 0.1265, 0.5113, 0.125, 0.5113, 0.125, 0.725, 0.1265, 0.725, 0.1265, 0.75, 0.125, 0.75, 0.125, 0.5113, 0.1265, 0.5113, 0.1265, 0.725, 0.125, 0.725, 0.65, 0.5113, 0.8735, 0.5113, 0.8735, 0.725, 0.65, 0.725, 0.65, 0.725, 0.8735, 0.725, 0.8735, 0.75, 0.65, 0.75, 0.375, 0.775, 0.625, 0.775, 0.625, 0.9985, 0.375, 0.9985, 0.375, 0.0125, 0.625, 0.0125, 0.625, 0.25, 0.375, 0.25, 0.375, 0.75, 0.625, 0.75, 0.625, 1.0, 0.375, 1.0, 0.125, 0.7375, 0.375, 0.7375, 0.375, 0.75, 0.125, 0.75, 0.625, 0.7375, 0.875, 0.7375, 0.875, 0.75, 0.625, 0.75, 0.375, 0.0125, 0.625, 0.0125, 0.625, 0.25, 0.375, 0.25, 0.375, 0.75, 0.625, 0.75, 0.625, 1.0, 0.375, 1.0, 0.125, 0.7375, 0.375, 0.7375, 0.375, 0.75, 0.125, 0.75, 0.625, 0.7375, 0.875, 0.7375, 0.875, 0.75, 0.625, 0.75, 0.625, 0.5, 0.875, 0.5, 0.875, 0.7375, 0.625, 0.7375, 0.125, 0.5, 0.375, 0.5, 0.375, 0.7375, 0.125, 0.7375, 0.375, 0.0, 0.625, 0.0, 0.625, 0.0125, 0.375, 0.0125, 0.625, 0.5, 0.875, 0.5, 0.875, 0.7375, 0.625, 0.7375, 0.125, 0.5, 0.375, 0.5, 0.375, 0.7375, 0.125, 0.7375, 0.375, 0.0, 0.625, 0.0, 0.625, 0.0125, 0.375, 0.0125, 0.625, 0.75, 0.625, 1.0, 0.375, 1.0, 0.375, 0.75, 0.0, 0.0, 0.0, 0.0, 0.0, 0.0, 0.0, 0.0, 0.0, 0.0, 0.0, 0.0, 0.0, 0.0, 0.0, 0.0, 0.375, 0.0125, 0.625, 0.0125, 0.625, 0.25, 0.375, 0.25, 0.625, 0.5, 0.875, 0.5, 0.875, 0.7375, 0.625, 0.7375, 0.125, 0.5, 0.375, 0.5, 0.375, 0.7375, 0.125, 0.7375, 0.375, 0.0125, 0.625, 0.0125, 0.625, 0.25, 0.375, 0.25, 0.625, 0.5, 0.875, 0.5, 0.875, 0.7375, 0.625, 0.7375, 0.125, 0.5, 0.375, 0.5, 0.375, 0.7375, 0.125, 0.7375, 0.375, 0.0125, 0.625, 0.0125, 0.625, 0.25, 0.375, 0.25, 0.625, 0.5, 0.875, 0.5, 0.875, 0.7375, 0.625, 0.7375, 0.125, 0.5, 0.375, 0.5, 0.375, 0.7375, 0.125, 0.7375, 0.375, 0.0125, 0.625, 0.0125, 0.625, 0.25, 0.375, 0.25, 0.625, 0.5, 0.875, 0.5, 0.875, 0.7375, 0.625, 0.7375, 0.125, 0.5, 0.375, 0.5, 0.375, 0.7375, 0.125, 0.7375, 0.375, 0.0125, 0.625, 0.0125, 0.625, 0.25, 0.375, 0.25, 0.625, 0.5, 0.875, 0.5, 0.875, 0.7375, 0.625, 0.7375, 0.125, 0.5, 0.375, 0.5, 0.375, 0.7375, 0.125, 0.7375, 0.375, 0.0125, 0.625, 0.0125, 0.625, 0.25, 0.375, 0.25, 0.625, 0.5, 0.875, 0.5, 0.875, 0.7375, 0.625, 0.7375, 0.125, 0.5, 0.375, 0.5, 0.375, 0.7375, 0.125, 0.7375, 0.375, 0.0, 0.375, 0.25, 0.625, 0.25, 0.625, 0.0, 0.375, 0.25, 0.375, 0.5, 0.625, 0.5, 0.625, 0.25, 0.375, 0.5, 0.375, 0.75, 0.625, 0.75, 0.625, 0.5, 0.375, 0.75, 0.375, 1.0, 0.625, 1.0, 0.625, 0.75, 0.125, 0.5, 0.125, 0.75, 0.375, 0.75, 0.375, 0.5, 0.625, 0.5, 0.625, 0.75, 0.875, 0.75, 0.875, 0.5, 0.375, 0.0, 0.375, 0.25, 0.625, 0.25, 0.625, 0.0, 0.375, 0.25, 0.375, 0.5, 0.625, 0.5, 0.625, 0.25, 0.375, 0.5, 0.375, 0.75, 0.625, 0.75, 0.625, 0.5, 0.375, 0.75, 0.375, 1.0, 0.625, 1.0, 0.625, 0.75, 0.125, 0.5, 0.125, 0.75, 0.375, 0.75, 0.375, 0.5, 0.625, 0.5, 0.625, 0.75, 0.875, 0.75, 0.875, 0.5, 0.375, 0.0, 0.375, 0.25, 0.625, 0.25, 0.625, 0.0, 0.375, 0.25, 0.375, 0.5, 0.625, 0.5, 0.625, 0.25, 0.375, 0.5, 0.375, 0.75, 0.625, 0.75, 0.625, 0.5, 0.375, 0.75, 0.375, 1.0, 0.625, 1.0, 0.625, 0.75, 0.125, 0.5, 0.125, 0.75, 0.375, 0.75, 0.375, 0.5, 0.625, 0.5, 0.625, 0.75, 0.875, 0.75, 0.875, 0.5, 0.375, 0.0, 0.375, 0.25, 0.625, 0.25, 0.625, 0.0, 0.375, 0.25, 0.375, 0.5, 0.625, 0.5, 0.625, 0.25, 0.375, 0.5, 0.375, 0.75, 0.625, 0.75, 0.625, 0.5, 0.375, 0.75, 0.375, 1.0, 0.625, 1.0, 0.625, 0.75, 0.125, 0.5, 0.125, 0.75, 0.375, 0.75, 0.375, 0.5, 0.625, 0.5, 0.625, 0.75, 0.875, 0.75, 0.875, 0.5, 0.375, 0.2388, 0.375, 0.25, 0.625, 0.25, 0.625, 0.2388, 0.375, 0.725, 0.375, 0.75, 0.625, 0.75, 0.625, 0.725, 0.375, 0.9985, 0.375, 1.0, 0.625, 1.0, 0.625, 0.9985, 0.35, 0.725, 0.35, 0.75, 0.375, 0.75, 0.375, 0.725, 0.8735, 0.725, 0.8735, 0.75, 0.875, 0.75, 0.875, 0.725, 0.8735, 0.5113, 0.8735, 0.725, 0.875, 0.725, 0.875, 0.5113, 0.35, 0.5113, 0.35, 0.725, 0.375, 0.725, 0.375, 0.5113, 0.375, 0.5113, 0.375, 0.725, 0.625, 0.725, 0.625, 0.5113, 0.375, 0.0, 0.375, 0.025, 0.625, 0.025, 0.625, 0.0, 0.1265, 0.5113, 0.1265, 0.725, 0.35, 0.725, 0.35, 0.5113, 0.625, 0.5113, 0.625, 0.725, 0.65, 0.725, 0.65, 0.5113, 0.625, 0.725, 0.625, 0.75, 0.65, 0.75, 0.65, 0.725, 0.1265, 0.725, 0.1265, 0.75, 0.35, 0.75, 0.35, 0.725, 0.375, 0.75, 0.375, 0.775, 0.625, 0.775, 0.625, 0.75, 0.625, 0.5, 0.625, 0.5113, 0.65, 0.5113, 0.65, 0.5, 0.1265, 0.5, 0.1265, 0.5113, 0.35, 0.5113, 0.35, 0.5, 0.375, 0.5, 0.375, 0.5113, 0.625, 0.5113, 0.625, 0.5, 0.35, 0.5, 0.35, 0.5113, 0.375, 0.5113, 0.375, 0.5, 0.8735, 0.5, 0.8735, 0.5113, 0.875, 0.5113, 0.875, 0.5, 0.375, 0.025, 0.375, 0.2388, 0.625, 0.2388, 0.625, 0.025, 0.65, 0.5, 0.65, 0.5113, 0.8735, 0.5113, 0.8735, 0.5, 0.125, 0.5, 0.125, 0.5113, 0.1265, 0.5113, 0.1265, 0.5, 0.125, 0.725, 0.125, 0.75, 0.1265, 0.75, 0.1265, 0.725, 0.125, 0.5113, 0.125, 0.725, 0.1265, 0.725, 0.1265, 0.5113, 0.65, 0.5113, 0.65, 0.725, 0.8735, 0.725, 0.8735, 0.5113, 0.65, 0.725, 0.65, 0.75, 0.8735, 0.75, 0.8735, 0.725, 0.375, 0.775, 0.375, 0.9985, 0.625, 0.9985, 0.625, 0.775, 0.375, 0.0125, 0.375, 0.25, 0.625, 0.25, 0.625, 0.0125, 0.375, 0.7375, 0.375, 0.75, 0.625, 0.75, 0.625, 0.7375, 0.375, 0.75, 0.375, 1.0, 0.625, 1.0, 0.625, 0.75, 0.125, 0.7375, 0.125, 0.75, 0.375, 0.75, 0.375, 0.7375, 0.625, 0.7375, 0.625, 0.75, 0.875, 0.75, 0.875, 0.7375, 0.375, 0.0125, 0.375, 0.25, 0.625, 0.25, 0.625, 0.0125, 0.375, 0.7375, 0.375, 0.75, 0.625, 0.75, 0.625, 0.7375, 0.375, 0.75, 0.375, 1.0, 0.625, 1.0, 0.625, 0.75, 0.125, 0.7375, 0.125, 0.75, 0.375, 0.75, 0.375, 0.7375, 0.625, 0.7375, 0.625, 0.75, 0.875, 0.75, 0.875, 0.7375, 0.625, 0.5, 0.625, 0.7375, 0.875, 0.7375, 0.875, 0.5, 0.125, 0.5, 0.125, 0.7375, 0.375, 0.7375, 0.375, 0.5, 0.375, 0.5, 0.375, 0.7375, 0.625, 0.7375, 0.625, 0.5, 0.375, 0.0, 0.375, 0.0125, 0.625, 0.0125, 0.625, 0.0, 0.625, 0.5, 0.625, 0.7375, 0.875, 0.7375, 0.875, 0.5, 0.125, 0.5, 0.125, 0.7375, 0.375, 0.7375, 0.375, 0.5, 0.375, 0.5, 0.375, 0.7375, 0.625, 0.7375, 0.625, 0.5, 0.375, 0.0, 0.375, 0.0125, 0.625, 0.0125, 0.625, 0.0, 0.625, 0.75, 0.375, 0.75, 0.375, 1.0, 0.625, 1.0, 0.0, 0.0, 0.0, 0.0, 0.0, 0.0, 0.0, 0.0, 0.0, 0.0, 0.0, 0.0, 0.0, 0.0, 0.0, 0.0, 0.375, 0.0125, 0.375, 0.25, 0.625, 0.25, 0.625, 0.0125, 0.625, 0.5, 0.625, 0.7375, 0.875, 0.7375, 0.875, 0.5, 0.125, 0.5, 0.125, 0.7375, 0.375, 0.7375, 0.375, 0.5, 0.375, 0.5, 0.375, 0.7375, 0.625, 0.7375, 0.625, 0.5, 0.375, 0.0125, 0.375, 0.25, 0.625, 0.25, 0.625, 0.0125, 0.625, 0.5, 0.625, 0.7375, 0.875, 0.7375, 0.875, 0.5, 0.125, 0.5, 0.125, 0.7375, 0.375, 0.7375, 0.375, 0.5, 0.375, 0.5, 0.375, 0.7375, 0.625, 0.7375, 0.625, 0.5, 0.375, 0.0125, 0.375, 0.25, 0.625, 0.25, 0.625, 0.0125, 0.625, 0.5, 0.625, 0.7375, 0.875, 0.7375, 0.875, 0.5, 0.125, 0.5, 0.125, 0.7375, 0.375, 0.7375, 0.375, 0.5, 0.375, 0.5, 0.375, 0.7375, 0.625, 0.7375, 0.625, 0.5, 0.375, 0.0125, 0.375, 0.25, 0.625, 0.25, 0.625, 0.0125, 0.625, 0.5, 0.625, 0.7375, 0.875, 0.7375, 0.875, 0.5, 0.125, 0.5, 0.125, 0.7375, 0.375, 0.7375, 0.375, 0.5, 0.375, 0.5, 0.375, 0.7375, 0.625, 0.7375, 0.625, 0.5, 0.375, 0.0125, 0.375, 0.25, 0.625, 0.25, 0.625, 0.0125, 0.625, 0.5, 0.625, 0.7375, 0.875, 0.7375, 0.875, 0.5, 0.125, 0.5, 0.125, 0.7375, 0.375, 0.7375, 0.375, 0.5, 0.375, 0.5, 0.375, 0.7375, 0.625, 0.7375, 0.625, 0.5, 0.375, 0.0125, 0.375, 0.25, 0.625, 0.25, 0.625, 0.0125, 0.625, 0.5, 0.625, 0.7375, 0.875, 0.7375, 0.875, 0.5, 0.125, 0.5, 0.125, 0.7375, 0.375, 0.7375, 0.375, 0.5, 0.375, 0.5, 0.375, 0.7375, 0.625, 0.7375, 0.625, 0.5, 0.375, 0.0, 0.375, 0.25, 0.625, 0.25, 0.625, 0.0, 0.375, 0.25, 0.375, 0.5, 0.625, 0.5, 0.625, 0.25, 0.375, 0.5, 0.375, 0.75, 0.625, 0.75, 0.625, 0.5, 0.375, 0.75, 0.375, 1.0, 0.625, 1.0, 0.625, 0.75, 0.125, 0.5, 0.125, 0.75, 0.375, 0.75, 0.375, 0.5, 0.625, 0.5, 0.625, 0.75, 0.875, 0.75, 0.875, 0.5, 0.375, 0.0, 0.375, 0.25, 0.625, 0.25, 0.625, 0.0, 0.375, 0.25, 0.375, 0.5, 0.625, 0.5, 0.625, 0.25, 0.375, 0.5, 0.375, 0.75, 0.625, 0.75, 0.625, 0.5, 0.375, 0.75, 0.375, 1.0, 0.625, 1.0, 0.625, 0.75, 0.125, 0.5, 0.125, 0.75, 0.375, 0.75, 0.375, 0.5, 0.625, 0.5, 0.625, 0.75, 0.875, 0.75, 0.875, 0.5, 0.375, 0.0, 0.375, 0.25, 0.625, 0.25, 0.625, 0.0, 0.375, 0.25, 0.375, 0.5, 0.625, 0.5, 0.625, 0.25, 0.375, 0.5, 0.375, 0.75, 0.625, 0.75, 0.625, 0.5, 0.375, 0.75, 0.375, 1.0, 0.625, 1.0, 0.625, 0.75, 0.125, 0.5, 0.125, 0.75, 0.375, 0.75, 0.375, 0.5, 0.625, 0.5, 0.625, 0.75, 0.875, 0.75, 0.875, 0.5, 0.375, 0.0, 0.375, 0.25, 0.625, 0.25, 0.625, 0.0, 0.375, 0.25, 0.375, 0.5, 0.625, 0.5, 0.625, 0.25, 0.375, 0.5, 0.375, 0.75, 0.625, 0.75, 0.625, 0.5, 0.375, 0.75, 0.375, 1.0, 0.625, 1.0, 0.625, 0.75, 0.125, 0.5, 0.125, 0.75, 0.375, 0.75, 0.375, 0.5, 0.625, 0.5, 0.625, 0.75, 0.875, 0.75, 0.875, 0.5, 0.375, 0.475, 0.375, 0.5, 0.625, 0.5, 0.625, 0.475, 0.375, 0.725, 0.375, 0.75, 0.625, 0.75, 0.625, 0.725, 0.375, 0.9985, 0.375, 1.0, 0.625, 1.0, 0.625, 0.9985, 0.35, 0.725, 0.35, 0.75, 0.375, 0.75, 0.375, 0.725, 0.8735, 0.725, 0.8735, 0.75, 0.875, 0.75, 0.875, 0.725, 0.8735, 0.5113, 0.8735, 0.725, 0.875, 0.725, 0.875, 0.5113, 0.35, 0.5113, 0.35, 0.725, 0.375, 0.725, 0.375, 0.5113, 0.375, 0.5113, 0.375, 0.725, 0.625, 0.725, 0.625, 0.5113, 0.1265, 0.5113, 0.1265, 0.725, 0.35, 0.725, 0.35, 0.5113, 0.625, 0.5113, 0.625, 0.725, 0.65, 0.725, 0.65, 0.5113, 0.625, 0.725, 0.625, 0.75, 0.65, 0.75, 0.65, 0.725, 0.1265, 0.725, 0.1265, 0.75, 0.35, 0.75, 0.35, 0.725, 0.375, 0.75, 0.375, 0.775, 0.625, 0.775, 0.625, 0.75, 0.375, 0.2515, 0.375, 0.475, 0.625, 0.475, 0.625, 0.2515, 0.625, 0.5, 0.625, 0.5113, 0.65, 0.5113, 0.65, 0.5, 0.1265, 0.5, 0.1265, 0.5113, 0.35, 0.5113, 0.35, 0.5, 0.375, 0.5, 0.375, 0.5113, 0.625, 0.5113, 0.625, 0.5, 0.35, 0.5, 0.35, 0.5113, 0.375, 0.5113, 0.375, 0.5, 0.8735, 0.5, 0.8735, 0.5113, 0.875, 0.5113, 0.875, 0.5, 0.65, 0.5, 0.65, 0.5113, 0.8735, 0.5113, 0.8735, 0.5, 0.125, 0.5, 0.125, 0.5113, 0.1265, 0.5113, 0.1265, 0.5, 0.375, 0.25, 0.375, 0.2515, 0.625, 0.2515, 0.625, 0.25, 0.125, 0.725, 0.125, 0.75, 0.1265, 0.75, 0.1265, 0.725, 0.125, 0.5113, 0.125, 0.725, 0.1265, 0.725, 0.1265, 0.5113, 0.65, 0.5113, 0.65, 0.725, 0.8735, 0.725, 0.8735, 0.5113, 0.65, 0.725, 0.65, 0.75, 0.8735, 0.75, 0.8735, 0.725, 0.375, 0.775, 0.375, 0.9985, 0.625, 0.9985, 0.625, 0.775, 0.375, 0.0125, 0.375, 0.25, 0.625, 0.25, 0.625, 0.0125, 0.375, 0.25, 0.375, 0.5, 0.625, 0.5, 0.625, 0.25, 0.375, 0.75, 0.375, 1.0, 0.625, 1.0, 0.625, 0.75, 0.125, 0.7375, 0.125, 0.75, 0.375, 0.75, 0.375, 0.7375, 0.625, 0.7375, 0.625, 0.75, 0.875, 0.75, 0.875, 0.7375, 0.375, 0.0125, 0.375, 0.25, 0.625, 0.25, 0.625, 0.0125, 0.375, 0.25, 0.375, 0.5, 0.625, 0.5, 0.625, 0.25, 0.375, 0.75, 0.375, 1.0, 0.625, 1.0, 0.625, 0.75, 0.125, 0.7375, 0.125, 0.75, 0.375, 0.75, 0.375, 0.7375, 0.625, 0.7375, 0.625, 0.75, 0.875, 0.75, 0.875, 0.7375, 0.625, 0.5, 0.625, 0.7375, 0.875, 0.7375, 0.875, 0.5, 0.125, 0.5, 0.125, 0.7375, 0.375, 0.7375, 0.375, 0.5, 0.375, 0.0, 0.375, 0.0125, 0.625, 0.0125, 0.625, 0.0, 0.625, 0.5, 0.625, 0.7375, 0.875, 0.7375, 0.875, 0.5, 0.125, 0.5, 0.125, 0.7375, 0.375, 0.7375, 0.375, 0.5, 0.375, 0.0, 0.375, 0.0125, 0.625, 0.0125, 0.625, 0.0, 0.625, 0.75, 0.375, 0.75, 0.375, 1.0, 0.625, 1.0, 0.0, 0.0, 0.0, 0.0, 0.0, 0.0, 0.0, 0.0, 0.0, 0.0, 0.0, 0.0, 0.0, 0.0, 0.0, 0.0, 0.375, 0.0125, 0.375, 0.25, 0.625, 0.25, 0.625, 0.0125, 0.625, 0.5, 0.625, 0.7375, 0.875, 0.7375, 0.875, 0.5, 0.125, 0.5, 0.125, 0.7375, 0.375, 0.7375, 0.375, 0.5, 0.375, 0.0125, 0.375, 0.25, 0.625, 0.25, 0.625, 0.0125, 0.625, 0.5, 0.625, 0.7375, 0.875, 0.7375, 0.875, 0.5, 0.125, 0.5, 0.125, 0.7375, 0.375, 0.7375, 0.375, 0.5, 0.375, 0.0125, 0.375, 0.25, 0.625, 0.25, 0.625, 0.0125, 0.625, 0.5, 0.625, 0.7375, 0.875, 0.7375, 0.875, 0.5, 0.125, 0.5, 0.125, 0.7375, 0.375, 0.7375, 0.375, 0.5, 0.375, 0.0125, 0.375, 0.25, 0.625, 0.25, 0.625, 0.0125, 0.625, 0.5, 0.625, 0.7375, 0.875, 0.7375, 0.875, 0.5, 0.125, 0.5, 0.125, 0.7375, 0.375, 0.7375, 0.375, 0.5, 0.375, 0.0125, 0.375, 0.25, 0.625, 0.25, 0.625, 0.0125, 0.625, 0.5, 0.625, 0.7375, 0.875, 0.7375, 0.875, 0.5, 0.125, 0.5, 0.125, 0.7375, 0.375, 0.7375, 0.375, 0.5, 0.375, 0.0125, 0.375, 0.25, 0.625, 0.25, 0.625, 0.0125, 0.625, 0.5, 0.625, 0.7375, 0.875, 0.7375, 0.875, 0.5, 0.125, 0.5, 0.125, 0.7375, 0.375, 0.7375, 0.375, 0.5, 0.375, 0.0, 0.625, 0.0, 0.625, 0.25, 0.375, 0.25, 0.375, 0.25, 0.625, 0.25, 0.625, 0.5, 0.375, 0.5, 0.375, 0.5, 0.625, 0.5, 0.625, 0.75, 0.375, 0.75, 0.375, 0.75, 0.625, 0.75, 0.625, 1.0, 0.375, 1.0, 0.125, 0.5, 0.375, 0.5, 0.375, 0.75, 0.125, 0.75, 0.625, 0.5, 0.875, 0.5, 0.875, 0.75, 0.625, 0.75, 0.375, 0.0, 0.625, 0.0, 0.625, 0.25, 0.375, 0.25, 0.375, 0.25, 0.625, 0.25, 0.625, 0.5, 0.375, 0.5, 0.375, 0.5, 0.625, 0.5, 0.625, 0.75, 0.375, 0.75, 0.375, 0.75, 0.625, 0.75, 0.625, 1.0, 0.375, 1.0, 0.125, 0.5, 0.375, 0.5, 0.375, 0.75, 0.125, 0.75, 0.625, 0.5, 0.875, 0.5, 0.875, 0.75, 0.625, 0.75, 0.375, 0.0, 0.625, 0.0, 0.625, 0.25, 0.375, 0.25, 0.375, 0.25, 0.625, 0.25, 0.625, 0.5, 0.375, 0.5, 0.375, 0.5, 0.625, 0.5, 0.625, 0.75, 0.375, 0.75, 0.375, 0.75, 0.625, 0.75, 0.625, 1.0, 0.375, 1.0, 0.125, 0.5, 0.375, 0.5, 0.375, 0.75, 0.125, 0.75, 0.625, 0.5, 0.875, 0.5, 0.875, 0.75, 0.625, 0.75, 0.375, 0.0, 0.625, 0.0, 0.625, 0.25, 0.375, 0.25, 0.375, 0.25, 0.625, 0.25, 0.625, 0.5, 0.375, 0.5, 0.375, 0.5, 0.625, 0.5, 0.625, 0.75, 0.375, 0.75, 0.375, 0.75, 0.625, 0.75, 0.625, 1.0, 0.375, 1.0, 0.125, 0.5, 0.375, 0.5, 0.375, 0.75, 0.125, 0.75, 0.625, 0.5, 0.875, 0.5, 0.875, 0.75, 0.625, 0.75, 0.375, 0.2388, 0.625, 0.2388, 0.625, 0.25, 0.375, 0.25, 0.375, 0.475, 0.625, 0.475, 0.625, 0.5, 0.375, 0.5, 0.375, 0.725, 0.625, 0.725, 0.625, 0.75, 0.375, 0.75, 0.375, 0.9985, 0.625, 0.9985, 0.625, 1.0, 0.375, 1.0, 0.35, 0.725, 0.375, 0.725, 0.375, 0.75, 0.35, 0.75, 0.8735, 0.725, 0.875, 0.725, 0.875, 0.75, 0.8735, 0.75, 0.8735, 0.5113, 0.875, 0.5113, 0.875, 0.725, 0.8735, 0.725, 0.35, 0.5113, 0.375, 0.5113, 0.375, 0.725, 0.35, 0.725, 0.375, 0.5113, 0.625, 0.5113, 0.625, 0.725, 0.375, 0.725, 0.375, 0.0, 0.625, 0.0, 0.625, 0.025, 0.375, 0.025, 0.1265, 0.5113, 0.35, 0.5113, 0.35, 0.725, 0.1265, 0.725, 0.625, 0.5113, 0.65, 0.5113, 0.65, 0.725, 0.625, 0.725, 0.625, 0.725, 0.65, 0.725, 0.65, 0.75, 0.625, 0.75, 0.1265, 0.725, 0.35, 0.725, 0.35, 0.75, 0.1265, 0.75, 0.375, 0.75, 0.625, 0.75, 0.625, 0.775, 0.375, 0.775, 0.375, 0.2515, 0.625, 0.2515, 0.625, 0.475, 0.375, 0.475, 0.625, 0.5, 0.65, 0.5, 0.65, 0.5113, 0.625, 0.5113, 0.1265, 0.5, 0.35, 0.5, 0.35, 0.5113, 0.1265, 0.5113, 0.375, 0.5, 0.625, 0.5, 0.625, 0.5113, 0.375, 0.5113, 0.35, 0.5, 0.375, 0.5, 0.375, 0.5113, 0.35, 0.5113, 0.8735, 0.5, 0.875, 0.5, 0.875, 0.5113, 0.8735, 0.5113, 0.375, 0.025, 0.625, 0.025, 0.625, 0.2388, 0.375, 0.2388, 0.65, 0.5, 0.8735, 0.5, 0.8735, 0.5113, 0.65, 0.5113, 0.125, 0.5, 0.1265, 0.5, 0.1265, 0.5113, 0.125, 0.5113, 0.375, 0.25, 0.625, 0.25, 0.625, 0.2515, 0.375, 0.2515, 0.125, 0.725, 0.1265, 0.725, 0.1265, 0.75, 0.125, 0.75, 0.125, 0.5113, 0.1265, 0.5113, 0.1265, 0.725, 0.125, 0.725, 0.65, 0.5113, 0.8735, 0.5113, 0.8735, 0.725, 0.65, 0.725, 0.65, 0.725, 0.8735, 0.725, 0.8735, 0.75, 0.65, 0.75, 0.375, 0.775, 0.625, 0.775, 0.625, 0.9985, 0.375, 0.9985, 0.375, 0.0125, 0.625, 0.0125, 0.625, 0.25, 0.375, 0.25, 0.375, 0.25, 0.625, 0.25, 0.625, 0.5, 0.375, 0.5, 0.375, 0.7375, 0.625, 0.7375, 0.625, 0.75, 0.375, 0.75, 0.375, 0.75, 0.625, 0.75, 0.625, 1.0, 0.375, 1.0, 0.125, 0.7375, 0.375, 0.7375, 0.375, 0.75, 0.125, 0.75, 0.625, 0.7375, 0.875, 0.7375, 0.875, 0.75, 0.625, 0.75, 0.375, 0.0125, 0.625, 0.0125, 0.625, 0.25, 0.375, 0.25, 0.375, 0.25, 0.625, 0.25, 0.625, 0.5, 0.375, 0.5, 0.375, 0.7375, 0.625, 0.7375, 0.625, 0.75, 0.375, 0.75, 0.375, 0.75, 0.625, 0.75, 0.625, 1.0, 0.375, 1.0, 0.125, 0.7375, 0.375, 0.7375, 0.375, 0.75, 0.125, 0.75, 0.625, 0.7375, 0.875, 0.7375, 0.875, 0.75, 0.625, 0.75, 0.625, 0.5, 0.875, 0.5, 0.875, 0.7375, 0.625, 0.7375, 0.125, 0.5, 0.375, 0.5, 0.375, 0.7375, 0.125, 0.7375, 0.375, 0.5, 0.625, 0.5, 0.625, 0.7375, 0.375, 0.7375, 0.375, 0.0, 0.625, 0.0, 0.625, 0.0125, 0.375, 0.0125, 0.625, 0.5, 0.875, 0.5, 0.875, 0.7375, 0.625, 0.7375, 0.125, 0.5, 0.375, 0.5, 0.375, 0.7375, 0.125, 0.7375, 0.375, 0.5, 0.625, 0.5, 0.625, 0.7375, 0.375, 0.7375, 0.375, 0.0, 0.625, 0.0, 0.625, 0.0125, 0.375, 0.0125, 0.625, 0.75, 0.625, 1.0, 0.375, 1.0, 0.375, 0.75, 0.0, 0.0, 0.0, 0.0, 0.0, 0.0, 0.0, 0.0, 0.0, 0.0, 0.0, 0.0, 0.0, 0.0, 0.0, 0.0, 0.375, 0.0125, 0.625, 0.0125, 0.625, 0.25, 0.375, 0.25, 0.625, 0.5, 0.875, 0.5, 0.875, 0.7375, 0.625, 0.7375, 0.125, 0.5, 0.375, 0.5, 0.375, 0.7375, 0.125, 0.7375, 0.375, 0.5, 0.625, 0.5, 0.625, 0.7375, 0.375, 0.7375, 0.375, 0.0125, 0.625, 0.0125, 0.625, 0.25, 0.375, 0.25, 0.625, 0.5, 0.875, 0.5, 0.875, 0.7375, 0.625, 0.7375, 0.125, 0.5, 0.375, 0.5, 0.375, 0.7375, 0.125, 0.7375, 0.375, 0.5, 0.625, 0.5, 0.625, 0.7375, 0.375, 0.7375, 0.375, 0.0125, 0.625, 0.0125, 0.625, 0.25, 0.375, 0.25, 0.625, 0.5, 0.875, 0.5, 0.875, 0.7375, 0.625, 0.7375, 0.125, 0.5, 0.375, 0.5, 0.375, 0.7375, 0.125, 0.7375, 0.375, 0.5, 0.625, 0.5, 0.625, 0.7375, 0.375, 0.7375, 0.375, 0.0125, 0.625, 0.0125, 0.625, 0.25, 0.375, 0.25, 0.625, 0.5, 0.875, 0.5, 0.875, 0.7375, 0.625, 0.7375, 0.125, 0.5, 0.375, 0.5, 0.375, 0.7375, 0.125, 0.7375, 0.375, 0.5, 0.625, 0.5, 0.625, 0.7375, 0.375, 0.7375, 0.375, 0.0125, 0.625, 0.0125, 0.625, 0.25, 0.375, 0.25, 0.625, 0.5, 0.875, 0.5, 0.875, 0.7375, 0.625, 0.7375, 0.125, 0.5, 0.375, 0.5, 0.375, 0.7375, 0.125, 0.7375, 0.375, 0.5, 0.625, 0.5, 0.625, 0.7375, 0.375, 0.7375, 0.375, 0.0125, 0.625, 0.0125, 0.625, 0.25, 0.375, 0.25, 0.625, 0.5, 0.875, 0.5, 0.875, 0.7375, 0.625, 0.7375, 0.125, 0.5, 0.375, 0.5, 0.375, 0.7375, 0.125, 0.7375, 0.375, 0.5, 0.625, 0.5, 0.625, 0.7375, 0.375, 0.7375])
me_cube_005.materials.append(mat_w)
me_cube_005.materials.append(mat_b_001)
me_cube_005.materials.append(mat_metal)
me_cube_005.materials.append(mat_br)
me_cube_005.update()
me_cube_005.normals_split_custom_set([tuple(v) for v in zip(*[iter([-1.0, 0.0, 0.0, -1.0, 0.0, 0.0, -1.0, 0.0, 0.0, -1.0, 0.0, 0.0, 0.0, 1.0, 0.0, 0.0, 1.0, 0.0, 0.0, 1.0, 0.0, 0.0, 1.0, 0.0, 1.0, 0.0, 0.0, 1.0, 0.0, 0.0, 1.0, 0.0, 0.0, 1.0, 0.0, 0.0, 0.0, -1.0, 0.0, 0.0, -1.0, 0.0, 0.0, -1.0, 0.0, 0.0, -1.0, 0.0, 0.0, 0.0, -1.0, 0.0, 0.0, -1.0, 0.0, 0.0, -1.0, 0.0, 0.0, -1.0, 0.0, 0.0, 1.0, 0.0, 0.0, 1.0, 0.0, 0.0, 1.0, 0.0, 0.0, 1.0, -1.0, 0.0, 0.0, -1.0, 0.0, 0.0, -1.0, 0.0, 0.0, -1.0, 0.0, 0.0, 0.0, 1.0, 0.0, 0.0, 1.0, 0.0, 0.0, 1.0, 0.0, 0.0, 1.0, 0.0, 1.0, 0.0, 0.0, 1.0, 0.0, 0.0, 1.0, 0.0, 0.0, 1.0, 0.0, 0.0, 0.0, -1.0, 0.0, 0.0, -1.0, 0.0, 0.0, -1.0, 0.0, 0.0, -1.0, 0.0, 0.0, 0.0, -1.0, 0.0, 0.0, -1.0, 0.0, 0.0, -1.0, 0.0, 0.0, -1.0, 0.0, 0.0, 1.0, 0.0, 0.0, 1.0, 0.0, 0.0, 1.0, 0.0, 0.0, 1.0, 0.0, 0.0, 1.0, 0.0, 0.0, 1.0, 0.0, 0.0, 1.0, 0.0, 0.0, 1.0, 0.0, 1.0, 0.0, 0.0, 1.0, 0.0, 0.0, 1.0, 0.0, 0.0, 1.0, 0.0, 0.0, 0.0, -1.0, 0.0, 0.0, -1.0, 0.0, 0.0, -1.0, 0.0, 0.0, -1.0, 0.0, -1.0, 0.0, 0.0, -1.0, 0.0, 0.0, -1.0, 0.0, 0.0, -1.0, 0.0, -1.0, 0.0, 0.0, -1.0, 0.0, 0.0, -1.0, 0.0, 0.0, -1.0, 0.0, 0.0, 1.0, 0.0, 0.0, 1.0, 0.0, 0.0, 1.0, 0.0, 0.0, 1.0, 0.0, 0.0, 0.0, -0.5427, 0.8399, 0.0, -0.5427, 0.8399, 0.0, -0.5427, 0.8399, 0.0, -0.5427, 0.8399, -1.0, 1.406e-06, 0.0, -1.0, 1.406e-06, 0.0, -1.0, 1.406e-06, 0.0, -1.0, 1.406e-06, 0.0, 0.0, 0.5427, -0.8399, 0.0, 0.5427, -0.8399, 0.0, 0.5427, -0.8399, 0.0, 0.5427, -0.8399, 1.0, 0.0, 0.0, 1.0, 0.0, 0.0, 1.0, 0.0, 0.0, 1.0, 0.0, 0.0, 0.0, -0.8374, -0.5465, 0.0, -0.8374, -0.5465, 0.0, -0.8374, -0.5465, 0.0, -0.8374, -0.5465, 0.0, 0.8374, 0.5465, 0.0, 0.8374, 0.5465, 0.0, 0.8374, 0.5465, 0.0, 0.8374, 0.5465, 1.0, 0.0, 0.0, 1.0, 0.0, 0.0, 1.0, 0.0, 0.0, 1.0, 0.0, 0.0, 0.0, -1.0, 0.0, 0.0, -1.0, 0.0, 0.0, -1.0, 0.0, 0.0, -1.0, 0.0, 0.0, 0.0, -1.0, 0.0, 0.0, -1.0, 0.0, 0.0, -1.0, 0.0, 0.0, -1.0, 0.0, 0.0, 1.0, 0.0, 0.0, 1.0, 0.0, 0.0, 1.0, 0.0, 0.0, 1.0, 0.0, 0.0, 1.0, 0.0, 0.0, 1.0, 0.0, 0.0, 1.0, 0.0, 0.0, 1.0, 0.0, 0.0, -1.0, 0.0, 0.0, -1.0, 0.0, 0.0, -1.0, 0.0, 0.0, -1.0, 1.0, 0.0, 0.0, 1.0, 0.0, 0.0, 1.0, 0.0, 0.0, 1.0, 0.0, 0.0, 0.0, 0.0, -1.0, 0.0, 0.0, -1.0, 0.0, 0.0, -1.0, 0.0, 0.0, -1.0, 0.0, 0.0, 1.0, 0.0, 0.0, 1.0, 0.0, 0.0, 1.0, 0.0, 0.0, 1.0, 0.0, 0.0, 1.0, 0.0, 0.0, 1.0, 0.0, 0.0, 1.0, 0.0, 0.0, 1.0, 0.0, 0.0, -1.0, 0.0, 0.0, -1.0, 0.0, 0.0, -1.0, 0.0, 0.0, -1.0, 0.0, -1.0, 0.0, 0.0, -1.0, 0.0, 0.0, -1.0, 0.0, 0.0, -1.0, 0.0, 0.0, 0.0, 1.0, 0.0, 0.0, 1.0, 0.0, 0.0, 1.0, 0.0, 0.0, 1.0, 0.0, 0.0, -1.0, 0.0, 0.0, -1.0, 0.0, 0.0, -1.0, 0.0, 0.0, -1.0, 1.0, 0.0, 0.0, 1.0, 0.0, 0.0, 1.0, 0.0, 0.0, 1.0, 0.0, 0.0, 0.0, 0.0, -1.0, 0.0, 0.0, -1.0, 0.0, 0.0, -1.0, 0.0, 0.0, -1.0, 0.0, 0.0, 1.0, 0.0, 0.0, 1.0, 0.0, 0.0, 1.0, 0.0, 0.0, 1.0, 0.0, 0.0, 1.0, 0.0, 0.0, 1.0, 0.0, 0.0, 1.0, 0.0, 0.0, 1.0, 0.0, 0.0, -1.0, 0.0, 0.0, -1.0, 0.0, 0.0, -1.0, 0.0, 0.0, -1.0, 0.0, 0.0, -1.0, 0.0, 0.0, -1.0, 0.0, 0.0, -1.0, 0.0, 0.0, -1.0, 0.0, 0.0, -1.0, 0.0, 0.0, -1.0, 0.0, 0.0, -1.0, 0.0, 0.0, -1.0, 0.0, 0.0, 1.0, 0.0, 0.0, 1.0, 0.0, 0.0, 1.0, 0.0, 0.0, 1.0, 0.0, 0.0, 1.0, 0.0, 0.0, 1.0, 0.0, 0.0, 1.0, 0.0, 0.0, 1.0, 0.0, -1.0, 0.0, 0.0, -1.0, 0.0, 0.0, -1.0, 0.0, 0.0, -1.0, 0.0, -1.0, 0.0, 0.0, -1.0, 0.0, 0.0, -1.0, 0.0, 0.0, -1.0, 0.0, 0.0, 0.0, -1.0, 0.0, 0.0, -1.0, 0.0, 0.0, -1.0, 0.0, 0.0, -1.0, 0.0, 0.0, 0.0, -1.0, 0.0, 0.0, -1.0, 0.0, 0.0, -1.0, 0.0, 0.0, -1.0, 0.0, 0.0, 1.0, 0.0, 0.0, 1.0, 0.0, 0.0, 1.0, 0.0, 0.0, 1.0, -1.0, 0.0, 0.0, -1.0, 0.0, 0.0, -1.0, 0.0, 0.0, -1.0, 0.0, 0.0, 0.0, -1.0, 0.0, 0.0, -1.0, 0.0, 0.0, -1.0, 0.0, 0.0, -1.0, 0.0, 0.0, 0.0, -1.0, 0.0, 0.0, -1.0, 0.0, 0.0, -1.0, 0.0, 0.0, -1.0, 0.0, 0.0, 1.0, 0.0, 0.0, 1.0, 0.0, 0.0, 1.0, 0.0, 0.0, 1.0, 0.0, 0.0, 1.0, 0.0, 0.0, 1.0, 0.0, 0.0, 1.0, 0.0, 0.0, 1.0, 0.0, 0.0, -1.0, 0.0, 0.0, -1.0, 0.0, 0.0, -1.0, 0.0, 0.0, -1.0, -1.0, 0.0, 0.0, -1.0, 0.0, 0.0, -1.0, 0.0, 0.0, -1.0, 0.0, 0.0, 0.0, 0.0, 1.0, 0.0, 0.0, 1.0, 0.0, 0.0, 1.0, 0.0, 0.0, 1.0, 0.0, 0.0, -1.0, 0.0, 0.0, -1.0, 0.0, 0.0, -1.0, 0.0, 0.0, -1.0, -1.0, 0.0, 0.0, -1.0, 0.0, 0.0, -1.0, 0.0, 0.0, -1.0, 0.0, 0.0, 0.0, 1.0, 0.0, 0.0, 1.0, 0.0, 0.0, 1.0, 0.0, 0.0, 1.0, 0.0, -1.0, 0.0, 0.0, -1.0, 0.0, 0.0, -1.0, 0.0, 0.0, -1.0, 0.0, 0.0, 0.0, 1.0, 0.0, 0.0, 1.0, 0.0, 0.0, 1.0, 0.0, 0.0, 1.0, 0.0, -1.0, 0.0, 0.0, -1.0, 0.0, 0.0, -1.0, 0.0, 0.0, -1.0, 0.0, 0.0, 0.0, 0.0, 1.0, 0.0, 0.0, 1.0, 0.0, 0.0, 1.0, 0.0, 0.0, 1.0, 0.0, 0.0, -1.0, 0.0, 0.0, -1.0, 0.0, 0.0, -1.0, 0.0, 0.0, -1.0, -1.0, 0.0, 0.0, -1.0, 0.0, 0.0, -1.0, 0.0, 0.0, -1.0, 0.0, 0.0, 0.0, 0.0, 1.0, 0.0, 0.0, 1.0, 0.0, 0.0, 1.0, 0.0, 0.0, 1.0, 0.0, 0.0, -1.0, 0.0, 0.0, -1.0, 0.0, 0.0, -1.0, 0.0, 0.0, -1.0, -1.0, 0.0, 0.0, -1.0, 0.0, 0.0, -1.0, 0.0, 0.0, -1.0, 0.0, 0.0, 0.0, 0.0, 1.0, 0.0, 0.0, 1.0, 0.0, 0.0, 1.0, 0.0, 0.0, 1.0, 0.0, 0.0, -1.0, 0.0, 0.0, -1.0, 0.0, 0.0, -1.0, 0.0, 0.0, -1.0, -1.0, 0.0, 0.0, -1.0, 0.0, 0.0, -1.0, 0.0, 0.0, -1.0, 0.0, 0.0, 0.0, 0.0, 1.0, 0.0, 0.0, 1.0, 0.0, 0.0, 1.0, 0.0, 0.0, 1.0, 0.0, 0.0, -1.0, 0.0, 0.0, -1.0, 0.0, 0.0, -1.0, 0.0, 0.0, -1.0, -1.0, 0.0, 0.0, -1.0, 0.0, 0.0, -1.0, 0.0, 0.0, -1.0, 0.0, 0.0, 0.0, 0.0, 1.0, 0.0, 0.0, 1.0, 0.0, 0.0, 1.0, 0.0, 0.0, 1.0, 0.0, 0.0, -1.0, 0.0, 0.0, -1.0, 0.0, 0.0, -1.0, 0.0, 0.0, -1.0, -1.0, 0.0, 0.0, -1.0, 0.0, 0.0, -1.0, 0.0, 0.0, -1.0, 0.0, 0.0, 0.0, 0.0, 1.0, 0.0, 0.0, 1.0, 0.0, 0.0, 1.0, 0.0, 0.0, 1.0, 0.0, 0.0, -1.0, 0.0, 0.0, -1.0, 0.0, 0.0, -1.0, 0.0, 0.0, -1.0, 1.0, 0.0, 0.0, 1.0, 0.0, 0.0, 1.0, 0.0, 0.0, 1.0, 0.0, 0.0, 0.0, 1.0, 0.0, 0.0, 1.0, 0.0, 0.0, 1.0, 0.0, 0.0, 1.0, 0.0, -1.0, 0.0, 0.0, -1.0, 0.0, 0.0, -1.0, 0.0, 0.0, -1.0, 0.0, 0.0, 0.0, -1.0, 0.0, 0.0, -1.0, 0.0, 0.0, -1.0, 0.0, 0.0, -1.0, 0.0, 0.0, 0.0, -1.0, 0.0, 0.0, -1.0, 0.0, 0.0, -1.0, 0.0, 0.0, -1.0, 0.0, 0.0, 1.0, 0.0, 0.0, 1.0, 0.0, 0.0, 1.0, 0.0, 0.0, 1.0, 1.0, 0.0, 0.0, 1.0, 0.0, 0.0, 1.0, 0.0, 0.0, 1.0, 0.0, 0.0, 0.0, 1.0, 0.0, 0.0, 1.0, 0.0, 0.0, 1.0, 0.0, 0.0, 1.0, 0.0, -1.0, 0.0, 0.0, -1.0, 0.0, 0.0, -1.0, 0.0, 0.0, -1.0, 0.0, 0.0, 0.0, -1.0, 0.0, 0.0, -1.0, 0.0, 0.0, -1.0, 0.0, 0.0, -1.0, 0.0, 0.0, 0.0, -1.0, 0.0, 0.0, -1.0, 0.0, 0.0, -1.0, 0.0, 0.0, -1.0, 0.0, 0.0, 1.0, 0.0, 0.0, 1.0, 0.0, 0.0, 1.0, 0.0, 0.0, 1.0, 0.0, 0.0, 1.0, 0.0, 0.0, 1.0, 0.0, 0.0, 1.0, 0.0, 0.0, 1.0, 0.0, 1.0, 0.0, 0.0, 1.0, 0.0, 0.0, 1.0, 0.0, 0.0, 1.0, 0.0, 0.0, 0.0, -1.0, 0.0, 0.0, -1.0, 0.0, 0.0, -1.0, 0.0, 0.0, -1.0, 0.0, -1.0, 0.0, 0.0, -1.0, 0.0, 0.0, -1.0, 0.0, 0.0, -1.0, 0.0, 1.0, 0.0, 0.0, 1.0, 0.0, 0.0, 1.0, 0.0, 0.0, 1.0, 0.0, 0.0, -1.0, 0.0, 0.0, -1.0, 0.0, 0.0, -1.0, 0.0, 0.0, -1.0, 0.0, 0.0, 0.0, -0.5427, 0.8399, 0.0, -0.5427, 0.8399, 0.0, -0.5427, 0.8399, 0.0, -0.5427, 0.8399, 1.0, 7.911e-07, 0.0, 1.0, 7.911e-07, 0.0, 1.0, 7.911e-07, 0.0, 1.0, 7.911e-07, 0.0, 0.0, 0.5427, -0.8399, 0.0, 0.5427, -0.8399, 0.0, 0.5427, -0.8399, 0.0, 0.5427, -0.8399, -1.0, -1.758e-07, 0.0, -1.0, -1.758e-07, 0.0, -1.0, -1.758e-07, 0.0, -1.0, -1.758e-07, 0.0, 0.0, -0.8374, -0.5465, 0.0, -0.8374, -0.5465, 0.0, -0.8374, -0.5465, 0.0, -0.8374, -0.5465, 0.0, 0.8374, 0.5465, 0.0, 0.8374, 0.5465, 0.0, 0.8374, 0.5465, 0.0, 0.8374, 0.5465, 1.0, 0.0, 0.0, 1.0, 0.0, 0.0, 1.0, 0.0, 0.0, 1.0, 0.0, 0.0, -1.0, 0.0, 0.0, -1.0, 0.0, 0.0, -1.0, 0.0, 0.0, -1.0, 0.0, 0.0, 0.0, -1.0, 0.0, 0.0, -1.0, 0.0, 0.0, -1.0, 0.0, 0.0, -1.0, 0.0, 0.0, 0.0, -1.0, 0.0, 0.0, -1.0, 0.0, 0.0, -1.0, 0.0, 0.0, -1.0, 0.0, 0.0, 1.0, 0.0, 0.0, 1.0, 0.0, 0.0, 1.0, 0.0, 0.0, 1.0, 0.0, 0.0, 1.0, 0.0, 0.0, 1.0, 0.0, 0.0, 1.0, 0.0, 0.0, 1.0, 0.0, 0.0, -1.0, 0.0, 0.0, -1.0, 0.0, 0.0, -1.0, 0.0, 0.0, -1.0, -1.0, 0.0, 0.0, -1.0, 0.0, 0.0, -1.0, 0.0, 0.0, -1.0, 0.0, 0.0, 1.0, 0.0, 0.0, 1.0, 0.0, 0.0, 1.0, 0.0, 0.0, 1.0, 0.0, 0.0, 0.0, 0.0, -1.0, 0.0, 0.0, -1.0, 0.0, 0.0, -1.0, 0.0, 0.0, -1.0, 0.0, 0.0, 1.0, 0.0, 0.0, 1.0, 0.0, 0.0, 1.0, 0.0, 0.0, 1.0, 0.0, 0.0, 1.0, 0.0, 0.0, 1.0, 0.0, 0.0, 1.0, 0.0, 0.0, 1.0, 0.0, 0.0, -1.0, 0.0, 0.0, -1.0, 0.0, 0.0, -1.0, 0.0, 0.0, -1.0, 0.0, -1.0, 0.0, 0.0, -1.0, 0.0, 0.0, -1.0, 0.0, 0.0, -1.0, 0.0, 0.0, 0.0, 1.0, 0.0, 0.0, 1.0, 0.0, 0.0, 1.0, 0.0, 0.0, 1.0, 0.0, 0.0, -1.0, 0.0, 0.0, -1.0, 0.0, 0.0, -1.0, 0.0, 0.0, -1.0, -1.0, 0.0, 0.0, -1.0, 0.0, 0.0, -1.0, 0.0, 0.0, -1.0, 0.0, 0.0, 0.0, 0.0, -1.0, 0.0, 0.0, -1.0, 0.0, 0.0, -1.0, 0.0, 0.0, -1.0, 0.0, 0.0, 1.0, 0.0, 0.0, 1.0, 0.0, 0.0, 1.0, 0.0, 0.0, 1.0, 1.0, 0.0, 0.0, 1.0, 0.0, 0.0, 1.0, 0.0, 0.0, 1.0, 0.0, 0.0, 0.0, 0.0, 1.0, 0.0, 0.0, 1.0, 0.0, 0.0, 1.0, 0.0, 0.0, 1.0, 0.0, 0.0, -1.0, 0.0, 0.0, -1.0, 0.0, 0.0, -1.0, 0.0, 0.0, -1.0, 0.0, 0.0, -1.0, 0.0, 0.0, -1.0, 0.0, 0.0, -1.0, 0.0, 0.0, -1.0, 0.0, 0.0, -1.0, 0.0, 0.0, -1.0, 0.0, 0.0, -1.0, 0.0, 0.0, -1.0, 0.0, 0.0, 1.0, 0.0, 0.0, 1.0, 0.0, 0.0, 1.0, 0.0, 0.0, 1.0, 0.0, 0.0, 1.0, 0.0, 0.0, 1.0, 0.0, 0.0, 1.0, 0.0, 0.0, 1.0, 0.0, -1.0, 0.0, 0.0, -1.0, 0.0, 0.0, -1.0, 0.0, 0.0, -1.0, 0.0, 1.0, 0.0, 0.0, 1.0, 0.0, 0.0, 1.0, 0.0, 0.0, 1.0, 0.0, 0.0, -1.0, 0.0, 0.0, -1.0, 0.0, 0.0, -1.0, 0.0, 0.0, -1.0, 0.0, 0.0, 0.0, -1.0, 0.0, 0.0, -1.0, 0.0, 0.0, -1.0, 0.0, 0.0, -1.0, 0.0, 0.0, 0.0, -1.0, 0.0, 0.0, -1.0, 0.0, 0.0, -1.0, 0.0, 0.0, -1.0, 0.0, 0.0, 1.0, 0.0, 0.0, 1.0, 0.0, 0.0, 1.0, 0.0, 0.0, 1.0, 1.0, 0.0, 0.0, 1.0, 0.0, 0.0, 1.0, 0.0, 0.0, 1.0, 0.0, 0.0, -1.0, 0.0, 0.0, -1.0, 0.0, 0.0, -1.0, 0.0, 0.0, -1.0, 0.0, 0.0, 0.0, -1.0, 0.0, 0.0, -1.0, 0.0, 0.0, -1.0, 0.0, 0.0, -1.0, 0.0, 0.0, 0.0, -1.0, 0.0, 0.0, -1.0, 0.0, 0.0, -1.0, 0.0, 0.0, -1.0, 0.0, 0.0, 1.0, 0.0, 0.0, 1.0, 0.0, 0.0, 1.0, 0.0, 0.0, 1.0, 0.0, 0.0, 1.0, 0.0, 0.0, 1.0, 0.0, 0.0, 1.0, 0.0, 0.0, 1.0, 0.0, 0.0, -1.0, 0.0, 0.0, -1.0, 0.0, 0.0, -1.0, 0.0, 0.0, -1.0, -1.0, 0.0, 0.0, -1.0, 0.0, 0.0, -1.0, 0.0, 0.0, -1.0, 0.0, 0.0, 1.0, 0.0, 0.0, 1.0, 0.0, 0.0, 1.0, 0.0, 0.0, 1.0, 0.0, 0.0, 0.0, 0.0, 1.0, 0.0, 0.0, 1.0, 0.0, 0.0, 1.0, 0.0, 0.0, 1.0, 0.0, 0.0, -1.0, 0.0, 0.0, -1.0, 0.0, 0.0, -1.0, 0.0, 0.0, -1.0, -1.0, 0.0, 0.0, -1.0, 0.0, 0.0, -1.0, 0.0, 0.0, -1.0, 0.0, 0.0, 1.0, 0.0, 0.0, 1.0, 0.0, 0.0, 1.0, 0.0, 0.0, 1.0, 0.0, 0.0, 0.0, 1.0, 0.0, 0.0, 1.0, 0.0, 0.0, 1.0, 0.0, 0.0, 1.0, 0.0, 1.0, 0.0, 0.0, 1.0, 0.0, 0.0, 1.0, 0.0, 0.0, 1.0, 0.0, 0.0, 0.0, 1.0, 0.0, 0.0, 1.0, 0.0, 0.0, 1.0, 0.0, 0.0, 1.0, 0.0, 1.0, 0.0, 0.0, 1.0, 0.0, 0.0, 1.0, 0.0, 0.0, 1.0, 0.0, 0.0, 0.0, 0.0, 1.0, 0.0, 0.0, 1.0, 0.0, 0.0, 1.0, 0.0, 0.0, 1.0, 0.0, 0.0, -1.0, 0.0, 0.0, -1.0, 0.0, 0.0, -1.0, 0.0, 0.0, -1.0, -1.0, 0.0, 0.0, -1.0, 0.0, 0.0, -1.0, 0.0, 0.0, -1.0, 0.0, 0.0, 1.0, 0.0, 0.0, 1.0, 0.0, 0.0, 1.0, 0.0, 0.0, 1.0, 0.0, 0.0, 0.0, 0.0, 1.0, 0.0, 0.0, 1.0, 0.0, 0.0, 1.0, 0.0, 0.0, 1.0, 0.0, 0.0, -1.0, 0.0, 0.0, -1.0, 0.0, 0.0, -1.0, 0.0, 0.0, -1.0, -1.0, 0.0, 0.0, -1.0, 0.0, 0.0, -1.0, 0.0, 0.0, -1.0, 0.0, 0.0, 1.0, 0.0, 0.0, 1.0, 0.0, 0.0, 1.0, 0.0, 0.0, 1.0, 0.0, 0.0, 0.0, 0.0, 1.0, 0.0, 0.0, 1.0, 0.0, 0.0, 1.0, 0.0, 0.0, 1.0, 0.0, 0.0, -1.0, 0.0, 0.0, -1.0, 0.0, 0.0, -1.0, 0.0, 0.0, -1.0, -1.0, 0.0, 0.0, -1.0, 0.0, 0.0, -1.0, 0.0, 0.0, -1.0, 0.0, 0.0, 1.0, 0.0, 0.0, 1.0, 0.0, 0.0, 1.0, 0.0, 0.0, 1.0, 0.0, 0.0, 0.0, 0.0, 1.0, 0.0, 0.0, 1.0, 0.0, 0.0, 1.0, 0.0, 0.0, 1.0, 0.0, 0.0, -1.0, 0.0, 0.0, -1.0, 0.0, 0.0, -1.0, 0.0, 0.0, -1.0, -1.0, 0.0, 0.0, -1.0, 0.0, 0.0, -1.0, 0.0, 0.0, -1.0, 0.0, 0.0, 1.0, 0.0, 0.0, 1.0, 0.0, 0.0, 1.0, 0.0, 0.0, 1.0, 0.0, 0.0, 0.0, 0.0, 1.0, 0.0, 0.0, 1.0, 0.0, 0.0, 1.0, 0.0, 0.0, 1.0, 0.0, 0.0, -1.0, 0.0, 0.0, -1.0, 0.0, 0.0, -1.0, 0.0, 0.0, -1.0, -1.0, 0.0, 0.0, -1.0, 0.0, 0.0, -1.0, 0.0, 0.0, -1.0, 0.0, 0.0, 1.0, 0.0, 0.0, 1.0, 0.0, 0.0, 1.0, 0.0, 0.0, 1.0, 0.0, 0.0, 0.0, 0.0, 1.0, 0.0, 0.0, 1.0, 0.0, 0.0, 1.0, 0.0, 0.0, 1.0, 0.0, 0.0, -1.0, 0.0, 0.0, -1.0, 0.0, 0.0, -1.0, 0.0, 0.0, -1.0, -1.0, 0.0, 0.0, -1.0, 0.0, 0.0, -1.0, 0.0, 0.0, -1.0, 0.0, 0.0, -1.0, 0.0, 0.0, -1.0, 0.0, 0.0, -1.0, 0.0, 0.0, -1.0, 0.0, 0.0, 0.0, -1.0, 0.0, 0.0, -1.0, 0.0, 0.0, -1.0, 0.0, 0.0, -1.0, 0.0, 1.0, 0.0, 0.0, 1.0, 0.0, 0.0, 1.0, 0.0, 0.0, 1.0, 0.0, 0.0, 0.0, 1.0, 0.0, 0.0, 1.0, 0.0, 0.0, 1.0, 0.0, 0.0, 1.0, 0.0, 0.0, 0.0, -1.0, 0.0, 0.0, -1.0, 0.0, 0.0, -1.0, 0.0, 0.0, -1.0, 0.0, 0.0, 1.0, 0.0, 0.0, 1.0, 0.0, 0.0, 1.0, 0.0, 0.0, 1.0, -1.0, 0.0, 0.0, -1.0, 0.0, 0.0, -1.0, 0.0, 0.0, -1.0, 0.0, 0.0, 0.0, -1.0, 0.0, 0.0, -1.0, 0.0, 0.0, -1.0, 0.0, 0.0, -1.0, 0.0, 1.0, 0.0, 0.0, 1.0, 0.0, 0.0, 1.0, 0.0, 0.0, 1.0, 0.0, 0.0, 0.0, 1.0, 0.0, 0.0, 1.0, 0.0, 0.0, 1.0, 0.0, 0.0, 1.0, 0.0, 0.0, 0.0, -1.0, 0.0, 0.0, -1.0, 0.0, 0.0, -1.0, 0.0, 0.0, -1.0, 0.0, 0.0, 1.0, 0.0, 0.0, 1.0, 0.0, 0.0, 1.0, 0.0, 0.0, 1.0, 0.0, 0.0, 1.0, 0.0, 0.0, 1.0, 0.0, 0.0, 1.0, 0.0, 0.0, 1.0, 0.0, -1.0, 0.0, 0.0, -1.0, 0.0, 0.0, -1.0, 0.0, 0.0, -1.0, 0.0, 0.0, 0.0, -1.0, 0.0, 0.0, -1.0, 0.0, 0.0, -1.0, 0.0, 0.0, -1.0, 0.0, 1.0, 0.0, 0.0, 1.0, 0.0, 0.0, 1.0, 0.0, 0.0, 1.0, 0.0, -1.0, 0.0, 0.0, -1.0, 0.0, 0.0, -1.0, 0.0, 0.0, -1.0, 0.0, 0.0, 1.0, 0.0, 0.0, 1.0, 0.0, 0.0, 1.0, 0.0, 0.0, 1.0, 0.0, 0.0, 0.0, 0.5427, 0.8399, 0.0, 0.5427, 0.8399, 0.0, 0.5427, 0.8399, 0.0, 0.5427, 0.8399, -1.0, -7.911e-07, 0.0, -1.0, -7.911e-07, 0.0, -1.0, -7.911e-07, 0.0, -1.0, -7.911e-07, 0.0, 0.0, -0.5427, -0.8399, 0.0, -0.5427, -0.8399, 0.0, -0.5427, -0.8399, 0.0, -0.5427, -0.8399, 1.0, 1.758e-07, 0.0, 1.0, 1.758e-07, 0.0, 1.0, 1.758e-07, 0.0, 1.0, 1.758e-07, 0.0, 0.0, 0.8374, -0.5465, 0.0, 0.8374, -0.5465, 0.0, 0.8374, -0.5465, 0.0, 0.8374, -0.5465, 0.0, -0.8374, 0.5465, 0.0, -0.8374, 0.5465, 0.0, -0.8374, 0.5465, 0.0, -0.8374, 0.5465, 0.0, -1.0, 0.0, 0.0, -1.0, 0.0, 0.0, -1.0, 0.0, 0.0, -1.0, 0.0, 1.0, 0.0, 0.0, 1.0, 0.0, 0.0, 1.0, 0.0, 0.0, 1.0, 0.0, 0.0, 0.0, 1.0, 0.0, 0.0, 1.0, 0.0, 0.0, 1.0, 0.0, 0.0, 1.0, 0.0, 0.0, 0.0, -1.0, 0.0, 0.0, -1.0, 0.0, 0.0, -1.0, 0.0, 0.0, -1.0, 0.0, 0.0, 1.0, 0.0, 0.0, 1.0, 0.0, 0.0, 1.0, 0.0, 0.0, 1.0, 0.0, 0.0, 1.0, 0.0, 0.0, 1.0, 0.0, 0.0, 1.0, 0.0, 0.0, 1.0, 0.0, 0.0, -1.0, 0.0, 0.0, -1.0, 0.0, 0.0, -1.0, 0.0, 0.0, -1.0, 1.0, 0.0, 0.0, 1.0, 0.0, 0.0, 1.0, 0.0, 0.0, 1.0, 0.0, 0.0, 0.0, 0.0, -1.0, 0.0, 0.0, -1.0, 0.0, 0.0, -1.0, 0.0, 0.0, -1.0, 0.0, 0.0, 1.0, 0.0, 0.0, 1.0, 0.0, 0.0, 1.0, 0.0, 0.0, 1.0, 0.0, 0.0, 1.0, 0.0, 0.0, 1.0, 0.0, 0.0, 1.0, 0.0, 0.0, 1.0, 0.0, 0.0, -1.0, 0.0, 0.0, -1.0, 0.0, 0.0, -1.0, 0.0, 0.0, -1.0, 0.0, 1.0, 0.0, 0.0, 1.0, 0.0, 0.0, 1.0, 0.0, 0.0, 1.0, 0.0, 0.0, -1.0, 0.0, 0.0, -1.0, 0.0, 0.0, -1.0, 0.0, 0.0, -1.0, 0.0, 0.0, 0.0, 1.0, 0.0, 0.0, 1.0, 0.0, 0.0, 1.0, 0.0, 0.0, 1.0, 0.0, 0.0, -1.0, 0.0, 0.0, -1.0, 0.0, 0.0, -1.0, 0.0, 0.0, -1.0, 1.0, 0.0, 0.0, 1.0, 0.0, 0.0, 1.0, 0.0, 0.0, 1.0, 0.0, 0.0, 0.0, 0.0, -1.0, 0.0, 0.0, -1.0, 0.0, 0.0, -1.0, 0.0, 0.0, -1.0, 0.0, 0.0, 1.0, 0.0, 0.0, 1.0, 0.0, 0.0, 1.0, 0.0, 0.0, 1.0, 0.0, 0.0, 1.0, 0.0, 0.0, 1.0, 0.0, 0.0, 1.0, 0.0, 0.0, 1.0, 0.0, 0.0, -1.0, 0.0, 0.0, -1.0, 0.0, 0.0, -1.0, 0.0, 0.0, -1.0, 0.0, -1.0, 0.0, 0.0, -1.0, 0.0, 0.0, -1.0, 0.0, 0.0, -1.0, 0.0, 0.0, 0.0, -1.0, 0.0, 0.0, -1.0, 0.0, 0.0, -1.0, 0.0, 0.0, -1.0, 0.0, 0.0, -1.0, 0.0, 0.0, -1.0, 0.0, 0.0, -1.0, 0.0, 0.0, -1.0, 0.0, 0.0, 1.0, 0.0, 0.0, 1.0, 0.0, 0.0, 1.0, 0.0, 0.0, 1.0, 0.0, 0.0, 1.0, 0.0, 0.0, 1.0, 0.0, 0.0, 1.0, 0.0, 0.0, 1.0, 0.0, 1.0, 0.0, 0.0, 1.0, 0.0, 0.0, 1.0, 0.0, 0.0, 1.0, 0.0, -1.0, 0.0, 0.0, -1.0, 0.0, 0.0, -1.0, 0.0, 0.0, -1.0, 0.0, 0.0, 0.0, -1.0, 0.0, 0.0, -1.0, 0.0, 0.0, -1.0, 0.0, 0.0, -1.0, 0.0, 0.0, 1.0, 0.0, 0.0, 1.0, 0.0, 0.0, 1.0, 0.0, 0.0, 1.0, 0.0, 0.0, 0.0, -1.0, 0.0, 0.0, -1.0, 0.0, 0.0, -1.0, 0.0, 0.0, -1.0, 0.0, 0.0, 1.0, 0.0, 0.0, 1.0, 0.0, 0.0, 1.0, 0.0, 0.0, 1.0, -1.0, 0.0, 0.0, -1.0, 0.0, 0.0, -1.0, 0.0, 0.0, -1.0, 0.0, 0.0, 0.0, -1.0, 0.0, 0.0, -1.0, 0.0, 0.0, -1.0, 0.0, 0.0, -1.0, 0.0, 0.0, 1.0, 0.0, 0.0, 1.0, 0.0, 0.0, 1.0, 0.0, 0.0, 1.0, 0.0, 0.0, 0.0, -1.0, 0.0, 0.0, -1.0, 0.0, 0.0, -1.0, 0.0, 0.0, -1.0, 0.0, 0.0, 1.0, 0.0, 0.0, 1.0, 0.0, 0.0, 1.0, 0.0, 0.0, 1.0, 0.0, 0.0, 1.0, 0.0, 0.0, 1.0, 0.0, 0.0, 1.0, 0.0, 0.0, 1.0, 0.0, 0.0, -1.0, 0.0, 0.0, -1.0, 0.0, 0.0, -1.0, 0.0, 0.0, -1.0, -1.0, 0.0, 0.0, -1.0, 0.0, 0.0, -1.0, 0.0, 0.0, -1.0, 0.0, 0.0, 0.0, 0.0, 1.0, 0.0, 0.0, 1.0, 0.0, 0.0, 1.0, 0.0, 0.0, 1.0, 0.0, 0.0, -1.0, 0.0, 0.0, -1.0, 0.0, 0.0, -1.0, 0.0, 0.0, -1.0, -1.0, 0.0, 0.0, -1.0, 0.0, 0.0, -1.0, 0.0, 0.0, -1.0, 0.0, 0.0, 0.0, -1.0, 0.0, 0.0, -1.0, 0.0, 0.0, -1.0, 0.0, 0.0, -1.0, 0.0, -1.0, 0.0, 0.0, -1.0, 0.0, 0.0, -1.0, 0.0, 0.0, -1.0, 0.0, 0.0, 0.0, -1.0, 0.0, 0.0, -1.0, 0.0, 0.0, -1.0, 0.0, 0.0, -1.0, 0.0, -1.0, 0.0, 0.0, -1.0, 0.0, 0.0, -1.0, 0.0, 0.0, -1.0, 0.0, 0.0, 0.0, 0.0, 1.0, 0.0, 0.0, 1.0, 0.0, 0.0, 1.0, 0.0, 0.0, 1.0, 0.0, 0.0, -1.0, 0.0, 0.0, -1.0, 0.0, 0.0, -1.0, 0.0, 0.0, -1.0, -1.0, 0.0, 0.0, -1.0, 0.0, 0.0, -1.0, 0.0, 0.0, -1.0, 0.0, 0.0, 0.0, 0.0, 1.0, 0.0, 0.0, 1.0, 0.0, 0.0, 1.0, 0.0, 0.0, 1.0, 0.0, 0.0, -1.0, 0.0, 0.0, -1.0, 0.0, 0.0, -1.0, 0.0, 0.0, -1.0, -1.0, 0.0, 0.0, -1.0, 0.0, 0.0, -1.0, 0.0, 0.0, -1.0, 0.0, 0.0, 0.0, 0.0, 1.0, 0.0, 0.0, 1.0, 0.0, 0.0, 1.0, 0.0, 0.0, 1.0, 0.0, 0.0, -1.0, 0.0, 0.0, -1.0, 0.0, 0.0, -1.0, 0.0, 0.0, -1.0, -1.0, 0.0, 0.0, -1.0, 0.0, 0.0, -1.0, 0.0, 0.0, -1.0, 0.0, 0.0, 0.0, 0.0, 1.0, 0.0, 0.0, 1.0, 0.0, 0.0, 1.0, 0.0, 0.0, 1.0, 0.0, 0.0, -1.0, 0.0, 0.0, -1.0, 0.0, 0.0, -1.0, 0.0, 0.0, -1.0, -1.0, 0.0, 0.0, -1.0, 0.0, 0.0, -1.0, 0.0, 0.0, -1.0, 0.0, 0.0, 0.0, 0.0, 1.0, 0.0, 0.0, 1.0, 0.0, 0.0, 1.0, 0.0, 0.0, 1.0, 0.0, 0.0, -1.0, 0.0, 0.0, -1.0, 0.0, 0.0, -1.0, 0.0, 0.0, -1.0, -1.0, 0.0, 0.0, -1.0, 0.0, 0.0, -1.0, 0.0, 0.0, -1.0, 0.0, 0.0, 0.0, 0.0, 1.0, 0.0, 0.0, 1.0, 0.0, 0.0, 1.0, 0.0, 0.0, 1.0, 0.0, 0.0, -1.0, 0.0, 0.0, -1.0, 0.0, 0.0, -1.0, 0.0, 0.0, -1.0, 1.0, 0.0, 0.0, 1.0, 0.0, 0.0, 1.0, 0.0, 0.0, 1.0, 0.0, 0.0, 0.0, -1.0, 0.0, 0.0, -1.0, 0.0, 0.0, -1.0, 0.0, 0.0, -1.0, 0.0, -1.0, 0.0, 0.0, -1.0, 0.0, 0.0, -1.0, 0.0, 0.0, -1.0, 0.0, 0.0, 0.0, 1.0, 0.0, 0.0, 1.0, 0.0, 0.0, 1.0, 0.0, 0.0, 1.0, 0.0, 0.0, 0.0, -1.0, 0.0, 0.0, -1.0, 0.0, 0.0, -1.0, 0.0, 0.0, -1.0, 0.0, 0.0, 1.0, 0.0, 0.0, 1.0, 0.0, 0.0, 1.0, 0.0, 0.0, 1.0, 1.0, 0.0, 0.0, 1.0, 0.0, 0.0, 1.0, 0.0, 0.0, 1.0, 0.0, 0.0, 0.0, -1.0, 0.0, 0.0, -1.0, 0.0, 0.0, -1.0, 0.0, 0.0, -1.0, 0.0, -1.0, 0.0, 0.0, -1.0, 0.0, 0.0, -1.0, 0.0, 0.0, -1.0, 0.0, 0.0, 0.0, 1.0, 0.0, 0.0, 1.0, 0.0, 0.0, 1.0, 0.0, 0.0, 1.0, 0.0, 0.0, 0.0, -1.0, 0.0, 0.0, -1.0, 0.0, 0.0, -1.0, 0.0, 0.0, -1.0, 0.0, 0.0, 1.0, 0.0, 0.0, 1.0, 0.0, 0.0, 1.0, 0.0, 0.0, 1.0, 0.0, 0.0, 1.0, 0.0, 0.0, 1.0, 0.0, 0.0, 1.0, 0.0, 0.0, 1.0, 0.0, -1.0, 0.0, 0.0, -1.0, 0.0, 0.0, -1.0, 0.0, 0.0, -1.0, 0.0, 0.0, 0.0, -1.0, 0.0, 0.0, -1.0, 0.0, 0.0, -1.0, 0.0, 0.0, -1.0, 0.0, 1.0, 0.0, 0.0, 1.0, 0.0, 0.0, 1.0, 0.0, 0.0, 1.0, 0.0, 1.0, 0.0, 0.0, 1.0, 0.0, 0.0, 1.0, 0.0, 0.0, 1.0, 0.0, 0.0, -1.0, 0.0, 0.0, -1.0, 0.0, 0.0, -1.0, 0.0, 0.0, -1.0, 0.0, 0.0, 0.0, 0.5427, 0.8399, 0.0, 0.5427, 0.8399, 0.0, 0.5427, 0.8399, 0.0, 0.5427, 0.8399, 1.0, -1.406e-06, 0.0, 1.0, -1.406e-06, 0.0, 1.0, -1.406e-06, 0.0, 1.0, -1.406e-06, 0.0, 0.0, -0.5427, -0.8399, 0.0, -0.5427, -0.8399, 0.0, -0.5427, -0.8399, 0.0, -0.5427, -0.8399, -1.0, 0.0, 0.0, -1.0, 0.0, 0.0, -1.0, 0.0, 0.0, -1.0, 0.0, 0.0, 0.0, 0.8374, -0.5465, 0.0, 0.8374, -0.5465, 0.0, 0.8374, -0.5465, 0.0, 0.8374, -0.5465, 0.0, -0.8374, 0.5465, 0.0, -0.8374, 0.5465, 0.0, -0.8374, 0.5465, 0.0, -0.8374, 0.5465, 1.0, 0.0, 0.0, 1.0, 0.0, 0.0, 1.0, 0.0, 0.0, 1.0, 0.0, 0.0, 0.0, -1.0, 0.0, 0.0, -1.0, 0.0, 0.0, -1.0, 0.0, 0.0, -1.0, 0.0, -1.0, 0.0, 0.0, -1.0, 0.0, 0.0, -1.0, 0.0, 0.0, -1.0, 0.0, 0.0, 0.0, 1.0, 0.0, 0.0, 1.0, 0.0, 0.0, 1.0, 0.0, 0.0, 1.0, 0.0, 0.0, 0.0, -1.0, 0.0, 0.0, -1.0, 0.0, 0.0, -1.0, 0.0, 0.0, -1.0, 0.0, 0.0, 1.0, 0.0, 0.0, 1.0, 0.0, 0.0, 1.0, 0.0, 0.0, 1.0, 0.0, 0.0, 1.0, 0.0, 0.0, 1.0, 0.0, 0.0, 1.0, 0.0, 0.0, 1.0, 0.0, 0.0, -1.0, 0.0, 0.0, -1.0, 0.0, 0.0, -1.0, 0.0, 0.0, -1.0, -1.0, 0.0, 0.0, -1.0, 0.0, 0.0, -1.0, 0.0, 0.0, -1.0, 0.0, 0.0, 1.0, 0.0, 0.0, 1.0, 0.0, 0.0, 1.0, 0.0, 0.0, 1.0, 0.0, 0.0, 0.0, 0.0, -1.0, 0.0, 0.0, -1.0, 0.0, 0.0, -1.0, 0.0, 0.0, -1.0, 0.0, 0.0, 1.0, 0.0, 0.0, 1.0, 0.0, 0.0, 1.0, 0.0, 0.0, 1.0, 0.0, 0.0, 1.0, 0.0, 0.0, 1.0, 0.0, 0.0, 1.0, 0.0, 0.0, 1.0, 0.0, 0.0, -1.0, 0.0, 0.0, -1.0, 0.0, 0.0, -1.0, 0.0, 0.0, -1.0, 0.0, 1.0, 0.0, 0.0, 1.0, 0.0, 0.0, 1.0, 0.0, 0.0, 1.0, 0.0, 0.0, -1.0, 0.0, 0.0, -1.0, 0.0, 0.0, -1.0, 0.0, 0.0, -1.0, 0.0, 0.0, 0.0, 1.0, 0.0, 0.0, 1.0, 0.0, 0.0, 1.0, 0.0, 0.0, 1.0, 0.0, 0.0, -1.0, 0.0, 0.0, -1.0, 0.0, 0.0, -1.0, 0.0, 0.0, -1.0, -1.0, 0.0, 0.0, -1.0, 0.0, 0.0, -1.0, 0.0, 0.0, -1.0, 0.0, 0.0, 0.0, 0.0, -1.0, 0.0, 0.0, -1.0, 0.0, 0.0, -1.0, 0.0, 0.0, -1.0, 0.0, 0.0, 1.0, 0.0, 0.0, 1.0, 0.0, 0.0, 1.0, 0.0, 0.0, 1.0, 1.0, 0.0, 0.0, 1.0, 0.0, 0.0, 1.0, 0.0, 0.0, 1.0, 0.0, 0.0, 0.0, 0.0, 1.0, 0.0, 0.0, 1.0, 0.0, 0.0, 1.0, 0.0, 0.0, 1.0, 0.0, 0.0, -1.0, 0.0, 0.0, -1.0, 0.0, 0.0, -1.0, 0.0, 0.0, -1.0, 0.0, -1.0, 0.0, 0.0, -1.0, 0.0, 0.0, -1.0, 0.0, 0.0, -1.0, 0.0, 0.0, 0.0, -1.0, 0.0, 0.0, -1.0, 0.0, 0.0, -1.0, 0.0, 0.0, -1.0, 0.0, 0.0, -1.0, 0.0, 0.0, -1.0, 0.0, 0.0, -1.0, 0.0, 0.0, -1.0, 0.0, 0.0, 1.0, 0.0, 0.0, 1.0, 0.0, 0.0, 1.0, 0.0, 0.0, 1.0, 0.0, 0.0, 1.0, 0.0, 0.0, 1.0, 0.0, 0.0, 1.0, 0.0, 0.0, 1.0, 0.0, 1.0, 0.0, 0.0, 1.0, 0.0, 0.0, 1.0, 0.0, 0.0, 1.0, 0.0, 1.0, 0.0, 0.0, 1.0, 0.0, 0.0, 1.0, 0.0, 0.0, 1.0, 0.0, 0.0, 0.0, -1.0, 0.0, 0.0, -1.0, 0.0, 0.0, -1.0, 0.0, 0.0, -1.0, 0.0, -1.0, 0.0, 0.0, -1.0, 0.0, 0.0, -1.0, 0.0, 0.0, -1.0, 0.0, 0.0, 0.0, 1.0, 0.0, 0.0, 1.0, 0.0, 0.0, 1.0, 0.0, 0.0, 1.0, 0.0, 0.0, 0.0, -1.0, 0.0, 0.0, -1.0, 0.0, 0.0, -1.0, 0.0, 0.0, -1.0, 0.0, 0.0, 1.0, 0.0, 0.0, 1.0, 0.0, 0.0, 1.0, 0.0, 0.0, 1.0, 1.0, 0.0, 0.0, 1.0, 0.0, 0.0, 1.0, 0.0, 0.0, 1.0, 0.0, 0.0, 0.0, -1.0, 0.0, 0.0, -1.0, 0.0, 0.0, -1.0, 0.0, 0.0, -1.0, 0.0, -1.0, 0.0, 0.0, -1.0, 0.0, 0.0, -1.0, 0.0, 0.0, -1.0, 0.0, 0.0, 0.0, 1.0, 0.0, 0.0, 1.0, 0.0, 0.0, 1.0, 0.0, 0.0, 1.0, 0.0, 0.0, 0.0, -1.0, 0.0, 0.0, -1.0, 0.0, 0.0, -1.0, 0.0, 0.0, -1.0, 0.0, 0.0, 1.0, 0.0, 0.0, 1.0, 0.0, 0.0, 1.0, 0.0, 0.0, 1.0, 0.0, 0.0, 1.0, 0.0, 0.0, 1.0, 0.0, 0.0, 1.0, 0.0, 0.0, 1.0, 0.0, 0.0, -1.0, 0.0, 0.0, -1.0, 0.0, 0.0, -1.0, 0.0, 0.0, -1.0, -1.0, 0.0, 0.0, -1.0, 0.0, 0.0, -1.0, 0.0, 0.0, -1.0, 0.0, 0.0, 1.0, 0.0, 0.0, 1.0, 0.0, 0.0, 1.0, 0.0, 0.0, 1.0, 0.0, 0.0, 0.0, 0.0, 1.0, 0.0, 0.0, 1.0, 0.0, 0.0, 1.0, 0.0, 0.0, 1.0, 0.0, 0.0, -1.0, 0.0, 0.0, -1.0, 0.0, 0.0, -1.0, 0.0, 0.0, -1.0, -1.0, 0.0, 0.0, -1.0, 0.0, 0.0, -1.0, 0.0, 0.0, -1.0, 0.0, 0.0, 1.0, 0.0, 0.0, 1.0, 0.0, 0.0, 1.0, 0.0, 0.0, 1.0, 0.0, 0.0, 0.0, -1.0, 0.0, 0.0, -1.0, 0.0, 0.0, -1.0, 0.0, 0.0, -1.0, 0.0, 1.0, 0.0, 0.0, 1.0, 0.0, 0.0, 1.0, 0.0, 0.0, 1.0, 0.0, 0.0, 0.0, -1.0, 0.0, 0.0, -1.0, 0.0, 0.0, -1.0, 0.0, 0.0, -1.0, 0.0, 1.0, 0.0, 0.0, 1.0, 0.0, 0.0, 1.0, 0.0, 0.0, 1.0, 0.0, 0.0, 0.0, 0.0, 1.0, 0.0, 0.0, 1.0, 0.0, 0.0, 1.0, 0.0, 0.0, 1.0, 0.0, 0.0, -1.0, 0.0, 0.0, -1.0, 0.0, 0.0, -1.0, 0.0, 0.0, -1.0, -1.0, 0.0, 0.0, -1.0, 0.0, 0.0, -1.0, 0.0, 0.0, -1.0, 0.0, 0.0, 1.0, 0.0, 0.0, 1.0, 0.0, 0.0, 1.0, 0.0, 0.0, 1.0, 0.0, 0.0, 0.0, 0.0, 1.0, 0.0, 0.0, 1.0, 0.0, 0.0, 1.0, 0.0, 0.0, 1.0, 0.0, 0.0, -1.0, 0.0, 0.0, -1.0, 0.0, 0.0, -1.0, 0.0, 0.0, -1.0, -1.0, 0.0, 0.0, -1.0, 0.0, 0.0, -1.0, 0.0, 0.0, -1.0, 0.0, 0.0, 1.0, 0.0, 0.0, 1.0, 0.0, 0.0, 1.0, 0.0, 0.0, 1.0, 0.0, 0.0, 0.0, 0.0, 1.0, 0.0, 0.0, 1.0, 0.0, 0.0, 1.0, 0.0, 0.0, 1.0, 0.0, 0.0, -1.0, 0.0, 0.0, -1.0, 0.0, 0.0, -1.0, 0.0, 0.0, -1.0, -1.0, 0.0, 0.0, -1.0, 0.0, 0.0, -1.0, 0.0, 0.0, -1.0, 0.0, 0.0, 1.0, 0.0, 0.0, 1.0, 0.0, 0.0, 1.0, 0.0, 0.0, 1.0, 0.0, 0.0, 0.0, 0.0, 1.0, 0.0, 0.0, 1.0, 0.0, 0.0, 1.0, 0.0, 0.0, 1.0, 0.0, 0.0, -1.0, 0.0, 0.0, -1.0, 0.0, 0.0, -1.0, 0.0, 0.0, -1.0, -1.0, 0.0, 0.0, -1.0, 0.0, 0.0, -1.0, 0.0, 0.0, -1.0, 0.0, 0.0, 1.0, 0.0, 0.0, 1.0, 0.0, 0.0, 1.0, 0.0, 0.0, 1.0, 0.0, 0.0, 0.0, 0.0, 1.0, 0.0, 0.0, 1.0, 0.0, 0.0, 1.0, 0.0, 0.0, 1.0, 0.0, 0.0, -1.0, 0.0, 0.0, -1.0, 0.0, 0.0, -1.0, 0.0, 0.0, -1.0, -1.0, 0.0, 0.0, -1.0, 0.0, 0.0, -1.0, 0.0, 0.0, -1.0, 0.0, 0.0, 1.0, 0.0, 0.0, 1.0, 0.0, 0.0, 1.0, 0.0, 0.0, 1.0, 0.0, 0.0, 0.0, 0.0, 1.0, 0.0, 0.0, 1.0, 0.0, 0.0, 1.0, 0.0, 0.0, 1.0, 0.0, 0.0, -1.0, 0.0, 0.0, -1.0, 0.0, 0.0, -1.0, 0.0, 0.0, -1.0, -1.0, 0.0, 0.0, -1.0, 0.0, 0.0, -1.0, 0.0, 0.0, -1.0, 0.0, 0.0])] * 3)])
me_plane = bpy.data.meshes.new('Plane')
me_plane.from_pydata([(-1.0, -1.0, 0.0), (1.0, -1.0, 0.0), (-1.0, 1.0, 0.0), (1.0, 1.0, 0.0)], [], [(0, 1, 3, 2)])
_uv = me_plane.uv_layers.new(name='UVMap')
_uv.uv.foreach_set('vector', [0.0, 0.0, 1.0, 0.0, 1.0, 1.0, 0.0, 1.0])
me_plane.materials.append(mat_floor)
me_plane.update()
me_cube_002 = bpy.data.meshes.new('Cube.002')
me_cube_002.from_pydata([(-1.0, -1.0, -1.0), (-1.0, -1.0, 1.0), (-1.0, 1.0, -1.0), (-1.0, 1.0, 1.0), (1.0, -1.0, -1.0), (1.0, -1.0, 1.0), (1.0, 1.0, -1.0), (1.0, 1.0, 1.0)], [], [(0, 1, 3, 2), (2, 3, 7, 6), (6, 7, 5, 4), (4, 5, 1, 0), (2, 6, 4, 0), (7, 3, 1, 5)])
_uv = me_cube_002.uv_layers.new(name='UVMap')
_uv.uv.foreach_set('vector', [0.375, 0.0, 0.625, 0.0, 0.625, 0.25, 0.375, 0.25, 0.375, 0.25, 0.625, 0.25, 0.625, 0.5, 0.375, 0.5, 0.375, 0.5, 0.625, 0.5, 0.625, 0.75, 0.375, 0.75, 0.375, 0.75, 0.625, 0.75, 0.625, 1.0, 0.375, 1.0, 0.125, 0.5, 0.375, 0.5, 0.375, 0.75, 0.125, 0.75, 0.625, 0.5, 0.875, 0.5, 0.875, 0.75, 0.625, 0.75])
me_cube_002.materials.append(mat_wall)
me_cube_002.update()
me_cube_003 = bpy.data.meshes.new('Cube.003')
me_cube_003.from_pydata([(-1.0, -1.0, -1.0), (-1.0, -1.0, 1.0), (-1.0, 1.0, -1.0), (-1.0, 1.0, 1.0), (1.0, -1.0, -1.0), (1.0, -1.0, 1.0), (1.0, 1.0, -1.0), (1.0, 1.0, 1.0)], [], [(0, 1, 3, 2), (2, 3, 7, 6), (6, 7, 5, 4), (4, 5, 1, 0), (2, 6, 4, 0), (7, 3, 1, 5)])
_uv = me_cube_003.uv_layers.new(name='UVMap')
_uv.uv.foreach_set('vector', [0.375, 0.0, 0.625, 0.0, 0.625, 0.25, 0.375, 0.25, 0.375, 0.25, 0.625, 0.25, 0.625, 0.5, 0.375, 0.5, 0.375, 0.5, 0.625, 0.5, 0.625, 0.75, 0.375, 0.75, 0.375, 0.75, 0.625, 0.75, 0.625, 1.0, 0.375, 1.0, 0.125, 0.5, 0.375, 0.5, 0.375, 0.75, 0.125, 0.75, 0.625, 0.5, 0.875, 0.5, 0.875, 0.75, 0.625, 0.75])
me_cube_003.materials.append(mat_wall)
me_cube_003.update()
me_cube_004 = bpy.data.meshes.new('Cube.004')
me_cube_004.from_pydata([(-1.0, -1.0, -1.0), (-1.0, -1.0, 1.0), (-1.0, 1.0, -1.0), (-1.0, 1.0, 1.0), (1.0, -1.0, -1.0), (1.0, -1.0, 1.0), (1.0, 1.0, -1.0), (1.0, 1.0, 1.0)], [], [(0, 1, 3, 2), (2, 3, 7, 6), (6, 7, 5, 4), (4, 5, 1, 0), (2, 6, 4, 0), (7, 3, 1, 5)])
_uv = me_cube_004.uv_layers.new(name='UVMap')
_uv.uv.foreach_set('vector', [0.375, 0.0, 0.625, 0.0, 0.625, 0.25, 0.375, 0.25, 0.375, 0.25, 0.625, 0.25, 0.625, 0.5, 0.375, 0.5, 0.375, 0.5, 0.625, 0.5, 0.625, 0.75, 0.375, 0.75, 0.375, 0.75, 0.625, 0.75, 0.625, 1.0, 0.375, 1.0, 0.125, 0.5, 0.375, 0.5, 0.375, 0.75, 0.125, 0.75, 0.625, 0.5, 0.875, 0.5, 0.875, 0.75, 0.625, 0.75])
me_cube_004.materials.append(mat_wall)
me_cube_004.update()

# ---- objects
ob_pingpongtable = bpy.data.objects.new('PingPongTable', me_cube_005)
ob_camera = bpy.data.objects.new('Camera', cam_camera)
ob_floor = bpy.data.objects.new('Floor', me_plane)
ob_cube = bpy.data.objects.new('Cube', me_cube_002)
ob_cube_001 = bpy.data.objects.new('Cube.001', me_cube_003)
ob_cube_002 = bpy.data.objects.new('Cube.002', me_cube_004)

# ---- transforms, parenting, visibility, modifiers, constraints
ob_pingpongtable.location = (0.6, 0.0, 0.0)
ob_pingpongtable.rotation_euler = (-1.629e-07, 0.0, 0.0)
ob_pingpongtable.scale = (0.2149, 0.2092, 0.3014)
ob_pingpongtable.color = (0.8, 0.8, 0.8, 1.0)
ob_camera.location = (-2.6, 1.75, 3.1)
ob_camera.rotation_euler = (-8.438, -3.052, 0.9424)
ob_camera.scale = (0.4161, 0.4161, 0.4161)
ob_camera.lock_rotations_4d = False
ob_camera.empty_display_type = 'ARROWS'
ob_camera.color = (0.0, 0.0, 0.0, 0.0)
ob_camera.display_type = 'WIRE'
ob_camera.lineart.crease_threshold = 0.0
ob_floor.location = (0.0, 0.0, 0.0)
ob_floor.scale = (2.65, 1.75, 1.0)
ob_cube.location = (0.0, -1.75, 1.55)
ob_cube.scale = (2.65, 0.05, 1.55)
ob_cube_001.location = (-2.65, 0.0, 1.55)
ob_cube_001.rotation_euler = (0.0, -0.0, 1.571)
ob_cube_001.scale = (1.75, 0.05, 1.55)
ob_cube_002.location = (2.65, 0.0, 1.55)
ob_cube_002.rotation_euler = (0.0, -0.0, 1.571)
ob_cube_002.scale = (1.75, 0.05, 1.55)

# ---- collection membership
scene.collection.objects.link(ob_pingpongtable)
col_collection.objects.link(ob_camera)
col_collection.objects.link(ob_floor)
col_walls.objects.link(ob_cube)
col_walls.objects.link(ob_cube_001)
col_walls.objects.link(ob_cube_002)

# ---- scene / render settings (as saved in the file)
scene.camera = ob_camera
scene.frame_start = 1; scene.frame_end = 250; scene.frame_set(1)
scene.render.engine = 'BLENDER_EEVEE_NEXT'
bpy.context.view_layer.update()

# ---- added for rendering (the .blend has no usable light): sun
light_auto_sun = bpy.data.lights.new('AutoSun', 'SUN')
light_auto_sun.energy = 3.0
light_auto_sun.angle = 0.0523599
ob_auto_sun = bpy.data.objects.new('AutoSun', light_auto_sun)
scene.collection.objects.link(ob_auto_sun)
ob_auto_sun.rotation_euler = (0.872665, 0.174533, 0.523599)
bpy.context.view_layer.update()
